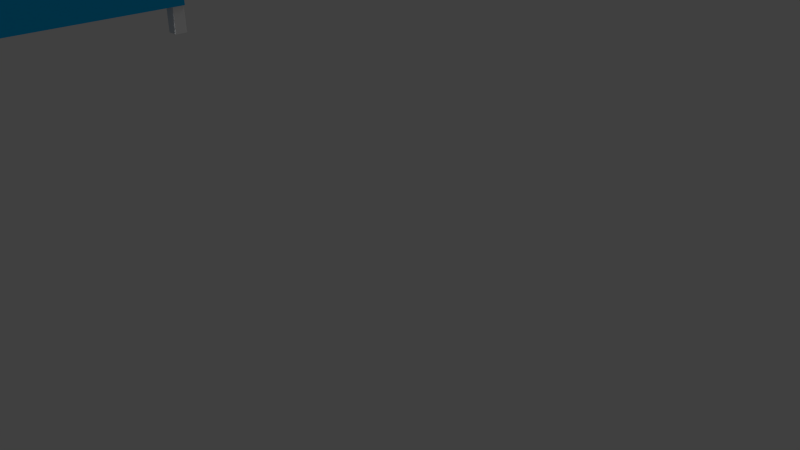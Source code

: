 # Source: obstacle1.blend  (saved by Blender 2.74.0; exported with 4.5.12 LTS)
import bpy
from mathutils import Matrix  # noqa: F401  (used for matrix-valued properties, if any)

bpy.ops.wm.read_factory_settings(use_empty=True)
scene = bpy.context.scene
scene.name = 'Scene'

# ---- collections
col_collection_1 = bpy.data.collections.new('Collection 1'); scene.collection.children.link(col_collection_1)

# ---- materials (node trees are filled in below, after node groups)
mat_material_002 = bpy.data.materials.new('Material.002')
mat_material_002.alpha_threshold = 0.0
mat_material_002.use_transparent_shadow = False
mat_material_002.diffuse_color = (0.1282, 0.07691, 0.1073, 1.0)
mat_material_002.roughness = 0.5
mat_material_002.line_color = (0.0, 0.0, 0.0, 1.0)
mat_material_001 = bpy.data.materials.new('Material.001')
mat_material_001.alpha_threshold = 0.0
mat_material_001.use_transparent_shadow = False
mat_material_001.diffuse_color = (0.02038, 0.02038, 0.02038, 1.0)
mat_material_001.roughness = 0.5
mat_material_001.line_color = (0.0, 0.0, 0.0, 1.0)
mat_material = bpy.data.materials.new('Material')
mat_material.alpha_threshold = 0.0
mat_material.use_transparent_shadow = False
mat_material.diffuse_color = (0.004718, 0.3646, 0.7106, 1.0)
mat_material.roughness = 0.5
mat_material.line_color = (0.0, 0.0, 0.0, 1.0)

# ---- material node trees

# ---- world
world_world = bpy.data.worlds.new('World'); scene.world = world_world
world_world.color = (0.05088, 0.05088, 0.05088)
world_world.use_sun_shadow = False
world_world.sun_shadow_jitter_overblur = 0.0
world_world.cycles.sampling_method = 'MANUAL'
world_world.cycles.sample_map_resolution = 256

# ---- cameras
cam_camera = bpy.data.cameras.new('Camera')
cam_camera.clip_end = 100.0
cam_camera.lens = 35.0
cam_camera.sensor_width = 32.0
cam_camera.sensor_height = 18.0
cam_camera.ortho_scale = 7.314
cam_camera.dof.focus_distance = 0.0
cam_camera.dof.aperture_fstop = 128.0

# ---- lights
light_sun = bpy.data.lights.new('Sun', 'SUN')
light_sun.transmission_factor = 0.0
light_sun.angle = 0.1993
light_sun.energy = 1.0
light_sun.shadow_buffer_clip_start = 0.5
light_sun.shadow_soft_size = 0.1
light_sun.shadow_cascade_max_distance = 1000.0
light_sun.cycles.use_multiple_importance_sampling = False
light_hemi = bpy.data.lights.new('Hemi', 'SUN')
light_hemi.transmission_factor = 0.0
light_hemi.angle = 0.1993
light_hemi.energy = 1.0
light_hemi.shadow_buffer_clip_start = 0.5
light_hemi.shadow_soft_size = 0.1
light_hemi.shadow_cascade_max_distance = 1000.0
light_hemi.cycles.use_multiple_importance_sampling = False
light_lamp = bpy.data.lights.new('Lamp', 'POINT')
light_lamp.transmission_factor = 0.0
light_lamp.cutoff_distance = 30.0
light_lamp.energy = 100.0
light_lamp.shadow_buffer_clip_start = 1.001
light_lamp.shadow_soft_size = 0.1
light_lamp.shadow_maximum_resolution = 0.006
light_lamp.use_absolute_resolution = True
light_lamp.cycles.use_multiple_importance_sampling = False

# ---- meshes
me_cube_009 = bpy.data.meshes.new('Cube.009')
me_cube_009.from_pydata([(-1.0, -1.0, -1.0), (-1.0, 1.0, -1.0), (1.0, 1.0, -1.0), (1.0, -1.0, -1.0), (-1.0, -1.0, 1.0), (-1.0, 1.0, 1.0), (1.0, 1.0, 1.0), (1.0, -1.0, 1.0)], [], [(4, 5, 1, 0), (5, 6, 2, 1), (6, 7, 3, 2), (7, 4, 0, 3), (0, 1, 2, 3), (7, 6, 5, 4)])
me_cube_009.materials.append(mat_material_002)
me_cube_009.use_remesh_preserve_volume = False
me_cube_009.use_remesh_preserve_attributes = False
me_cube_009.use_mirror_vertex_groups = False
me_cube_009.update()
me_cube_008 = bpy.data.meshes.new('Cube.008')
me_cube_008.from_pydata([(-1.0, -1.0, -1.0), (-1.0, 1.0, -1.0), (1.0, 1.0, -1.0), (1.0, -1.0, -1.0), (-1.0, -1.0, 1.0), (-1.0, 1.0, 1.0), (1.0, 1.0, 1.0), (1.0, -1.0, 1.0)], [], [(4, 5, 1, 0), (5, 6, 2, 1), (6, 7, 3, 2), (7, 4, 0, 3), (0, 1, 2, 3), (7, 6, 5, 4)])
me_cube_008.materials.append(mat_material_001)
me_cube_008.use_remesh_preserve_volume = False
me_cube_008.use_remesh_preserve_attributes = False
me_cube_008.use_mirror_vertex_groups = False
me_cube_008.update()
me_cube_004 = bpy.data.meshes.new('Cube.004')
me_cube_004.from_pydata([(-1.0, -1.0, -1.0), (-1.0, 1.0, -1.0), (1.0, 1.0, -1.0), (1.0, -1.0, -1.0), (-1.0, -1.0, 1.0), (-1.0, 1.0, 1.0), (1.0, 1.0, 1.0), (1.0, -1.0, 1.0)], [], [(4, 5, 1, 0), (5, 6, 2, 1), (6, 7, 3, 2), (7, 4, 0, 3), (0, 1, 2, 3), (7, 6, 5, 4)])
me_cube_004.use_remesh_preserve_volume = False
me_cube_004.use_remesh_preserve_attributes = False
me_cube_004.use_mirror_vertex_groups = False
me_cube_004.update()
me_cube_003 = bpy.data.meshes.new('Cube.003')
me_cube_003.from_pydata([(-1.0, -1.0, -1.0), (-1.0, 1.0, -1.0), (1.0, 1.0, -1.0), (1.0, -1.0, -1.0), (-1.0, -1.0, 1.0), (-1.0, 1.0, 1.0), (1.0, 1.0, 1.0), (1.0, -1.0, 1.0)], [], [(4, 5, 1, 0), (5, 6, 2, 1), (6, 7, 3, 2), (7, 4, 0, 3), (0, 1, 2, 3), (7, 6, 5, 4)])
me_cube_003.use_remesh_preserve_volume = False
me_cube_003.use_remesh_preserve_attributes = False
me_cube_003.use_mirror_vertex_groups = False
me_cube_003.update()
me_cube_002 = bpy.data.meshes.new('Cube.002')
me_cube_002.from_pydata([(-1.0, -1.0, -1.0), (-1.0, 1.0, -1.0), (1.0, 1.0, -1.0), (1.0, -1.0, -1.0), (-1.0, -1.0, 1.0), (-1.0, 1.0, 1.0), (1.0, 1.0, 1.0), (1.0, -1.0, 1.0)], [], [(4, 5, 1, 0), (5, 6, 2, 1), (6, 7, 3, 2), (7, 4, 0, 3), (0, 1, 2, 3), (7, 6, 5, 4)])
me_cube_002.use_remesh_preserve_volume = False
me_cube_002.use_remesh_preserve_attributes = False
me_cube_002.use_mirror_vertex_groups = False
me_cube_002.update()
me_cube_001 = bpy.data.meshes.new('Cube.001')
me_cube_001.from_pydata([(-1.0, -1.0, -1.0), (-1.0, 1.0, -1.0), (1.0, 1.0, -1.0), (1.0, -1.0, -1.0), (-1.0, -1.0, 1.0), (-1.0, 1.0, 1.0), (1.0, 1.0, 1.0), (1.0, -1.0, 1.0)], [], [(4, 5, 1, 0), (5, 6, 2, 1), (6, 7, 3, 2), (7, 4, 0, 3), (0, 1, 2, 3), (7, 6, 5, 4)])
me_cube_001.use_remesh_preserve_volume = False
me_cube_001.use_remesh_preserve_attributes = False
me_cube_001.use_mirror_vertex_groups = False
me_cube_001.update()
me_cube = bpy.data.meshes.new('Cube')
me_cube.from_pydata([(1.0, 1.0, -1.0), (1.0, -1.0, -1.0), (-1.0, -1.0, -1.0), (-1.0, 1.0, -1.0), (1.0, 1.0, 1.0), (1.0, -1.0, 1.0), (-1.0, -1.0, 1.0), (-1.0, 1.0, 1.0), (1.0, -5.96e-08, -1.0), (1.788e-07, 1.0, -1.0), (1.0, 1.0, 0.0), (0.0, -1.0, -1.0), (1.0, -1.0, 0.0), (-1.0, 2.98e-07, -1.0), (-1.0, -1.0, 0.0), (-1.0, 1.0, 0.0), (1.0, -5.364e-07, 1.0), (2.384e-07, 1.0, 1.606), (-5.364e-07, -1.0, 1.606), (-1.0, 1.788e-07, 1.0), (5.96e-08, 1.192e-07, -1.0), (-1.49e-07, -1.788e-07, 1.606), (1.0, -2.98e-07, 0.0), (-1.0, 2.384e-07, 0.0), (2.384e-07, 1.0, 0.0), (1.0, -0.5, -1.0), (-0.5, 1.0, -1.0), (1.0, 1.0, 0.5), (-0.5, -1.0, -1.0), (1.0, -1.0, 0.5), (-1.0, 0.5, -1.0), (-1.0, -1.0, 0.5), (-1.0, 1.0, 0.5), (1.0, -0.5, 1.0), (-0.5, 1.0, 1.303), (-0.5, -1.0, 1.303), (-1.0, 0.5, 1.0), (1.0, 0.5, -1.0), (0.5, 1.0, -1.0), (1.0, 1.0, -0.5), (0.5, -1.0, -1.0), (1.0, -1.0, -0.5), (-1.0, -0.5, -1.0), (-1.0, -1.0, -0.5), (-1.0, 1.0, -0.5), (1.0, 0.5, 1.0), (0.5, 1.0, 1.303), (0.5, -1.0, 1.303), (-1.0, -0.5, 1.0), (-0.5, 2.086e-07, -1.0), (0.5, 2.98e-08, -1.0), (1.192e-07, 0.5, -1.0), (2.98e-08, -0.5, -1.0), (-3.427e-07, -0.5, 1.606), (4.47e-08, 0.5, 1.606), (0.5, -3.576e-07, 1.303), (-0.5, 0.0, 1.303), (1.0, -0.5, 0.0), (1.0, 0.5, 0.0), (1.0, -1.788e-07, -0.5), (1.0, -4.172e-07, 0.5), (-0.5, -1.0, 0.0), (0.5, -1.0, 0.0), (-4.172e-07, -1.0, 0.5302), (-1.0, 0.5, 0.0), (-1.0, -0.5, 0.0), (-1.0, 2.682e-07, -0.5), (-1.0, 2.086e-07, 0.5), (-0.5, 1.0, 0.0), (0.5, 1.0, 0.0), (2.384e-07, 1.0, 0.8031), (2.086e-07, 1.0, -0.5), (-0.5, -0.5, -1.0), (-0.5, -0.5, 1.303), (1.0, -0.5, 0.5), (-0.5, -1.0, 0.5267), (-1.0, 0.5, 0.5), (-0.5, 1.0, -0.5), (-0.5, 0.5, -1.0), (0.5, 0.5, -1.0), (0.5, -0.5, -1.0), (0.5, -0.5, 1.303), (0.5, 0.5, 1.303), (-0.5, 0.5, 1.303), (1.0, -0.5, -0.5), (1.0, 0.5, -0.5), (1.0, 0.5, 0.5), (-0.5, -1.0, -0.5), (0.5, -1.0, -0.5), (0.5, -1.0, 0.5292), (-1.0, 0.5, -0.5), (-1.0, -0.5, -0.5), (-1.0, -0.5, 0.5), (-0.5, 1.0, 0.6515), (0.5, 1.0, 0.6515), (0.5, 1.0, -0.5), (1.0, -0.75, -1.0), (-0.75, 1.0, -1.0), (1.0, 1.0, 0.75), (-0.75, -1.0, -1.0), (1.0, -1.0, 0.75), (-1.0, 0.75, -1.0), (-1.0, -1.0, 0.75), (-1.0, 1.0, 0.75), (1.0, -0.75, 1.0), (-0.75, 1.0, 1.152), (-0.75, -1.0, 1.152), (-1.0, 0.75, 1.0), (1.0, 0.75, -1.0), (0.75, 1.0, -1.0), (1.0, 1.0, -0.75), (0.75, -1.0, -1.0), (1.0, -1.0, -0.75), (-1.0, -0.75, -1.0), (-1.0, -1.0, -0.75), (-1.0, 1.0, -0.75), (1.0, 0.75, 1.0), (0.75, 1.0, 1.152), (0.75, -1.0, 1.152), (-1.0, -0.75, 1.0), (-0.75, 2.533e-07, -1.0), (0.75, -1.49e-08, -1.0), (1.49e-07, 0.75, -1.0), (4.47e-08, -0.25, -1.0), (-4.396e-07, -0.75, 1.606), (1.416e-07, 0.75, 1.606), (0.75, -4.47e-07, 1.152), (-0.25, -8.941e-08, 1.455), (1.0, -0.75, 0.0), (1.0, 0.75, 0.0), (1.0, -1.192e-07, -0.75), (1.0, -3.576e-07, 0.25), (-0.75, -1.0, 0.0), (0.75, -1.0, 0.0), (-7.451e-08, -1.0, -0.75), (-3.576e-07, -1.0, -0.6516), (-1.0, 0.75, 0.0), (-1.0, -0.75, 0.0), (-1.0, 2.831e-07, -0.75), (-1.0, 2.235e-07, 0.25), (-0.75, 1.0, 0.0), (0.75, 1.0, 0.0), (2.384e-07, 1.0, 1.205), (2.235e-07, 1.0, -0.25), (1.0, -0.25, -1.0), (-0.25, 1.0, -1.0), (1.0, 1.0, 0.25), (-0.25, -1.0, -1.0), (1.0, -1.0, 0.25), (-1.0, 0.25, -1.0), (-1.0, -1.0, 0.25), (-1.0, 1.0, 0.25), (1.0, -0.25, 1.0), (-0.25, 1.0, 1.455), (-0.25, -1.0, 1.455), (-1.0, 0.25, 1.0), (1.0, 0.25, -1.0), (0.25, 1.0, -1.0), (1.0, 1.0, -0.25), (0.25, -1.0, -1.0), (1.0, -1.0, -0.25), (-1.0, -0.25, -1.0), (-1.0, -1.0, -0.25), (-1.0, 1.0, -0.25), (1.0, 0.25, 1.0), (0.25, 1.0, 1.455), (0.25, -1.0, 1.455), (-1.0, -0.25, 1.0), (-0.25, 1.639e-07, -1.0), (0.25, 7.451e-08, -1.0), (8.941e-08, 0.25, -1.0), (1.49e-08, -0.75, -1.0), (-2.459e-07, -0.25, 1.606), (-5.215e-08, 0.25, 1.606), (0.25, -2.682e-07, 1.455), (-0.75, 8.941e-08, 1.152), (1.0, -0.25, 0.0), (1.0, 0.25, 0.0), (1.0, -2.384e-07, -0.25), (1.0, -4.768e-07, 0.75), (-0.25, -1.0, 0.0), (0.25, -1.0, 0.0), (-4.768e-07, -1.0, 1.068), (-1.0, 0.25, 0.0), (-1.0, -0.25, 0.0), (-1.0, 2.533e-07, -0.25), (-1.0, 1.937e-07, 0.75), (-0.25, 1.0, 0.0), (0.25, 1.0, 0.0), (2.384e-07, 1.0, 0.4015), (1.937e-07, 1.0, -0.75), (-0.75, -0.5, -1.0), (-0.25, -0.5, -1.0), (-0.5, -0.25, -1.0), (-0.5, -0.75, -1.0), (-0.5, -0.75, 1.303), (-0.5, -0.25, 1.303), (-0.25, -0.5, 1.455), (-0.75, -0.5, 1.152), (1.0, -0.75, 0.5), (1.0, -0.25, 0.5), (1.0, -0.5, 0.25), (1.0, -0.5, 0.75), (-0.75, -1.0, 0.5133), (-0.25, -1.0, 0.5284), (-0.5, -1.0, 0.2633), (-0.5, -1.0, 0.9149), (-1.0, 0.75, 0.5), (-1.0, 0.25, 0.5), (-1.0, 0.5, 0.25), (-1.0, 0.5, 0.75), (-0.75, 1.0, -0.5), (-0.25, 1.0, -0.5), (-0.5, 1.0, -0.25), (-0.5, 1.0, -0.75), (-0.75, 0.5, -1.0), (-0.25, 0.5, -1.0), (-0.5, 0.75, -1.0), (-0.5, 0.25, -1.0), (0.25, 0.5, -1.0), (0.75, 0.5, -1.0), (0.5, 0.75, -1.0), (0.5, 0.25, -1.0), (0.25, -0.5, -1.0), (0.75, -0.5, -1.0), (0.5, -0.25, -1.0), (0.5, -0.75, -1.0), (0.5, -0.75, 1.303), (0.5, -0.25, 1.303), (0.75, -0.5, 1.152), (0.25, -0.5, 1.455), (0.5, 0.25, 1.303), (0.5, 0.75, 1.303), (0.75, 0.5, 1.152), (0.25, 0.5, 1.455), (-0.5, 0.25, 1.303), (-0.5, 0.75, 1.303), (-0.25, 0.5, 1.455), (-0.75, 0.5, 1.152), (1.0, -0.75, -0.5), (1.0, -0.25, -0.5), (1.0, -0.5, -0.75), (1.0, -0.5, -0.25), (1.0, 0.25, -0.5), (1.0, 0.75, -0.5), (1.0, 0.5, -0.75), (1.0, 0.5, -0.25), (1.0, 0.25, 0.5), (1.0, 0.75, 0.5), (1.0, 0.5, 0.25), (1.0, 0.5, 0.75), (-0.75, -1.0, -0.5), (-0.25, -1.0, -0.5), (-0.5, -1.0, -0.75), (-0.5, -1.0, -0.25), (0.25, -1.0, -0.5), (0.75, -1.0, -0.5), (0.5, -1.0, -0.75), (0.5, -1.0, -0.25), (0.25, -1.0, 0.5297), (0.75, -1.0, 0.5146), (0.5, -1.0, 0.2646), (0.5, -1.0, 0.9162), (-1.0, 0.75, -0.5), (-1.0, 0.25, -0.5), (-1.0, 0.5, -0.75), (-1.0, 0.5, -0.25), (-1.0, -0.25, -0.5), (-1.0, -0.75, -0.5), (-1.0, -0.5, -0.75), (-1.0, -0.5, -0.25), (-1.0, -0.25, 0.5), (-1.0, -0.75, 0.5), (-1.0, -0.5, 0.25), (-1.0, -0.5, 0.75), (-0.75, 1.0, 0.5758), (-0.25, 1.0, 0.7273), (-0.5, 1.0, 0.9773), (-0.5, 1.0, 0.3258), (0.25, 1.0, 0.7273), (0.75, 1.0, 0.5758), (0.5, 1.0, 0.9773), (0.5, 1.0, 0.3258), (0.25, 1.0, -0.5), (0.75, 1.0, -0.5), (0.5, 1.0, -0.25), (0.5, 1.0, -0.75), (-0.75, -0.75, -1.0), (-0.75, -0.75, 1.152), (1.0, -0.75, 0.75), (-0.75, -1.0, 0.8324), (-1.0, 0.75, 0.75), (-0.75, 1.0, -0.75), (-0.75, 0.25, -1.0), (0.25, 0.25, -1.0), (0.25, -0.75, -1.0), (0.25, -0.75, 1.455), (0.25, 0.25, 1.455), (-0.75, 0.25, 1.152), (1.0, -0.75, -0.25), (1.0, 0.25, -0.25), (1.0, 0.25, 0.75), (-0.75, -1.0, -0.25), (0.25, -1.0, -0.25), (0.25, -1.0, 0.9922), (-1.0, 0.75, -0.25), (-1.0, -0.25, -0.25), (-1.0, -0.25, 0.75), (-0.75, 1.0, 0.2879), (0.25, 1.0, 0.3637), (0.25, 1.0, -0.75), (-0.75, -0.25, -1.0), (-0.25, -0.25, -1.0), (-0.25, -0.75, -1.0), (-0.25, -0.75, 1.455), (-0.25, -0.25, 1.455), (-0.75, -0.25, 1.152), (1.0, -0.75, 0.25), (1.0, -0.25, 0.25), (1.0, -0.25, 0.75), (-0.75, -1.0, 0.2567), (-0.25, -1.0, -0.6525), (-0.25, -1.0, 0.9915), (-1.0, 0.75, 0.25), (-1.0, 0.25, 0.25), (-1.0, 0.25, 0.75), (-0.75, 1.0, -0.25), (-0.25, 1.0, -0.25), (-0.25, 1.0, -0.75), (-0.75, 0.75, -1.0), (-0.25, 0.75, -1.0), (-0.25, 0.25, -1.0), (0.25, 0.75, -1.0), (0.75, 0.75, -1.0), (0.75, 0.25, -1.0), (0.25, -0.25, -1.0), (0.75, -0.25, -1.0), (0.75, -0.75, -1.0), (0.75, -0.75, 1.152), (0.75, -0.25, 1.152), (0.25, -0.25, 1.455), (0.75, 0.25, 1.152), (0.75, 0.75, 1.152), (0.25, 0.75, 1.455), (-0.25, 0.25, 1.455), (-0.25, 0.75, 1.455), (-0.75, 0.75, 1.152), (1.0, -0.75, -0.75), (1.0, -0.25, -0.75), (1.0, -0.25, -0.25), (1.0, 0.25, -0.75), (1.0, 0.75, -0.75), (1.0, 0.75, -0.25), (1.0, 0.25, 0.25), (1.0, 0.75, 0.25), (1.0, 0.75, 0.75), (-0.75, -1.0, -0.75), (-0.25, -1.0, -0.75), (-0.25, -1.0, -0.25), (0.25, -1.0, -0.75), (0.75, -1.0, -0.75), (0.75, -1.0, -0.25), (0.25, -1.0, -0.6519), (0.75, -1.0, 0.2573), (0.75, -1.0, 0.8331), (-1.0, 0.75, -0.75), (-1.0, 0.25, -0.75), (-1.0, 0.25, -0.25), (-1.0, -0.25, -0.75), (-1.0, -0.75, -0.75), (-1.0, -0.75, -0.25), (-1.0, -0.25, 0.25), (-1.0, -0.75, 0.25), (-1.0, -0.75, 0.75), (-0.75, 1.0, 0.8637), (-0.25, 1.0, 1.091), (-0.25, 1.0, 0.3637), (0.25, 1.0, 1.091), (0.75, 1.0, 0.8637), (0.75, 1.0, 0.2879), (0.25, 1.0, -0.25), (0.75, 1.0, -0.25), (0.75, 1.0, -0.75), (1.0, -0.875, -1.0), (-0.875, 1.0, -1.0), (1.0, 1.0, 0.875), (-0.875, -1.0, -1.0), (1.0, -1.0, 0.875), (-1.0, 0.875, -1.0), (-1.0, -1.0, 0.875), (-1.0, 1.0, 0.875), (1.0, -0.875, 1.0), (-0.875, 1.0, 1.076), (-0.875, -1.0, 1.076), (-1.0, 0.875, 1.0), (1.0, 0.875, -1.0), (0.875, 1.0, -1.0), (1.0, 1.0, -0.875), (0.875, -1.0, -1.0), (1.0, -1.0, -0.875), (-1.0, -0.875, -1.0), (-1.0, -1.0, -0.875), (-1.0, 1.0, -0.875), (1.0, 0.875, 1.0), (0.875, 1.0, 1.076), (0.875, -1.0, 1.076), (-1.0, -0.875, 1.0), (-0.875, 2.757e-07, -1.0), (0.875, -3.725e-08, -1.0), (1.639e-07, 0.875, -1.0), (5.215e-08, -0.125, -1.0), (-4.88e-07, -0.875, 1.606), (1.9e-07, 0.875, 1.606), (0.875, -4.917e-07, 1.076), (-0.125, -1.341e-07, 1.53), (1.0, -0.875, 0.0), (1.0, 0.875, 0.0), (1.0, -8.941e-08, -0.875), (1.0, -3.278e-07, 0.125), (-0.875, -1.0, 0.0), (0.875, -1.0, 0.0), (-3.725e-08, -1.0, -0.875), (-3.278e-07, -1.0, 0.1325), (-1.0, 0.875, 0.0), (-1.0, -0.875, 0.0), (-1.0, 2.906e-07, -0.875), (-1.0, 2.31e-07, 0.125), (-0.875, 1.0, 0.0), (0.875, 1.0, 0.0), (2.384e-07, 1.0, 1.405), (2.31e-07, 1.0, -0.125), (1.0, -0.125, -1.0), (-0.125, 1.0, -1.0), (1.0, 1.0, 0.125), (-0.125, -1.0, -1.0), (1.0, -1.0, 0.125), (-1.0, 0.125, -1.0), (-1.0, -1.0, 0.125), (-1.0, 1.0, 0.125), (1.0, -0.125, 1.0), (-0.125, 1.0, 1.53), (-0.125, -1.0, 1.53), (-1.0, 0.125, 1.0), (1.0, 0.125, -1.0), (0.125, 1.0, -1.0), (1.0, 1.0, -0.125), (0.125, -1.0, -1.0), (1.0, -1.0, -0.125), (-1.0, -0.125, -1.0), (-1.0, -1.0, -0.125), (-1.0, 1.0, -0.125), (1.0, 0.125, 1.0), (0.125, 1.0, 1.53), (0.125, -1.0, 1.53), (-1.0, -0.125, 1.0), (-0.125, 1.416e-07, -1.0), (0.125, 9.686e-08, -1.0), (7.451e-08, 0.125, -1.0), (7.451e-09, -0.875, -1.0), (-1.974e-07, -0.125, 1.606), (-1.006e-07, 0.125, 1.606), (0.125, -2.235e-07, 1.53), (-0.875, 1.341e-07, 1.076), (1.0, -0.125, 0.0), (1.0, 0.125, 0.0), (1.0, -2.682e-07, -0.125), (1.0, -5.066e-07, 0.875), (-5.066e-07, -1.0, 1.337), (-1.0, 0.125, 0.0), (-1.0, -0.125, 0.0), (-1.0, 2.459e-07, -0.125), (-1.0, 1.863e-07, 0.875), (-0.125, 1.0, 0.0), (0.125, 1.0, 0.0), (2.384e-07, 1.0, 0.2008), (1.863e-07, 1.0, -0.875), (-0.875, -0.5, -1.0), (-0.125, -0.5, -1.0), (-0.5, -0.125, -1.0), (-0.5, -0.625, -1.0), (-0.5, -0.875, 1.303), (-0.5, -0.125, 1.303), (-0.125, -0.5, 1.53), (-0.625, -0.5, 1.227), (1.0, -0.875, 0.5), (1.0, -0.125, 0.5), (1.0, -0.5, 0.125), (1.0, -0.5, 0.625), (-0.875, -1.0, 0.5067), (-0.125, -1.0, 0.5293), (-0.5, -1.0, 0.1317), (-0.5, -1.0, 0.7208), (-1.0, 0.875, 0.5), (-1.0, 0.125, 0.5), (-1.0, 0.5, 0.125), (-1.0, 0.5, 0.625), (-0.875, 1.0, -0.5), (-0.125, 1.0, -0.5), (-0.5, 1.0, -0.125), (-0.5, 1.0, -0.625), (-0.875, 0.5, -1.0), (-0.125, 0.5, -1.0), (-0.5, 0.875, -1.0), (-0.5, 0.375, -1.0), (0.125, 0.5, -1.0), (0.875, 0.5, -1.0), (0.5, 0.875, -1.0), (0.5, 0.375, -1.0), (0.125, -0.5, -1.0), (0.875, -0.5, -1.0), (0.5, -0.125, -1.0), (0.5, -0.625, -1.0), (0.5, -0.875, 1.303), (0.5, -0.125, 1.303), (0.875, -0.5, 1.076), (0.375, -0.5, 1.379), (0.5, 0.125, 1.303), (0.5, 0.875, 1.303), (0.875, 0.5, 1.076), (0.375, 0.5, 1.379), (-0.5, 0.125, 1.303), (-0.5, 0.875, 1.303), (-0.125, 0.5, 1.53), (-0.625, 0.5, 1.227), (1.0, -0.875, -0.5), (1.0, -0.125, -0.5), (1.0, -0.5, -0.875), (1.0, -0.5, -0.375), (1.0, 0.125, -0.5), (1.0, 0.875, -0.5), (1.0, 0.5, -0.875), (1.0, 0.5, -0.375), (1.0, 0.125, 0.5), (1.0, 0.875, 0.5), (1.0, 0.5, 0.125), (1.0, 0.5, 0.625), (-0.875, -1.0, -0.5), (-0.5, -1.0, -0.875), (-0.5, -1.0, -0.375), (0.875, -1.0, -0.5), (0.5, -1.0, -0.875), (0.5, -1.0, -0.375), (0.125, -1.0, 0.5299), (0.875, -1.0, 0.5073), (0.5, -1.0, 0.1323), (0.5, -1.0, 0.7227), (-1.0, 0.875, -0.5), (-1.0, 0.125, -0.5), (-1.0, 0.5, -0.875), (-1.0, 0.5, -0.375), (-1.0, -0.125, -0.5), (-1.0, -0.875, -0.5), (-1.0, -0.5, -0.875), (-1.0, -0.5, -0.375), (-1.0, -0.125, 0.5), (-1.0, -0.875, 0.5), (-1.0, -0.5, 0.125), (-1.0, -0.5, 0.625), (-0.875, 1.0, 0.5379), (-0.125, 1.0, 0.7652), (-0.5, 1.0, 1.14), (-0.5, 1.0, 0.4887), (0.125, 1.0, 0.7652), (0.875, 1.0, 0.5379), (0.5, 1.0, 1.14), (0.5, 1.0, 0.4887), (0.125, 1.0, -0.5), (0.875, 1.0, -0.5), (0.5, 1.0, -0.125), (0.5, 1.0, -0.625), (1.0, -0.625, -1.0), (-0.625, 1.0, -1.0), (1.0, 1.0, 0.625), (-0.625, -1.0, -1.0), (1.0, -1.0, 0.625), (-1.0, 0.625, -1.0), (-1.0, -1.0, 0.625), (-1.0, 1.0, 0.625), (1.0, -0.625, 1.0), (-0.625, 1.0, 1.227), (-0.625, -1.0, 1.227), (-1.0, 0.625, 1.0), (1.0, 0.625, -1.0), (0.625, 1.0, -1.0), (1.0, 1.0, -0.625), (0.625, -1.0, -1.0), (1.0, -1.0, -0.625), (-1.0, -0.625, -1.0), (-1.0, -1.0, -0.625), (-1.0, 1.0, -0.625), (1.0, 0.625, 1.0), (0.625, 1.0, 1.227), (0.625, -1.0, 1.227), (-1.0, -0.625, 1.0), (-0.625, 2.31e-07, -1.0), (0.625, 7.451e-09, -1.0), (1.341e-07, 0.625, -1.0), (3.725e-08, -0.375, -1.0), (-3.912e-07, -0.625, 1.606), (9.313e-08, 0.625, 1.606), (0.625, -4.023e-07, 1.227), (-0.375, -4.47e-08, 1.379), (1.0, -0.625, 0.0), (1.0, 0.625, 0.0), (1.0, -1.49e-07, -0.625), (1.0, -3.874e-07, 0.375), (-0.625, -1.0, 0.0), (0.625, -1.0, 0.0), (-1.118e-07, -1.0, -0.625), (-3.874e-07, -1.0, 0.3976), (-1.0, 0.625, 0.0), (-1.0, -0.625, 0.0), (-1.0, 2.757e-07, -0.625), (-1.0, 2.161e-07, 0.375), (-0.625, 1.0, 0.0), (0.625, 1.0, 0.0), (2.384e-07, 1.0, 1.004), (2.161e-07, 1.0, -0.375), (1.0, -0.375, -1.0), (-0.375, 1.0, -1.0), (1.0, 1.0, 0.375), (-0.375, -1.0, -1.0), (1.0, -1.0, 0.375), (-1.0, 0.375, -1.0), (-1.0, -1.0, 0.375), (-1.0, 1.0, 0.375), (1.0, -0.375, 1.0), (-0.375, 1.0, 1.379), (-0.375, -1.0, 1.379), (-1.0, 0.375, 1.0), (1.0, 0.375, -1.0), (0.375, 1.0, -1.0), (1.0, 1.0, -0.375), (0.375, -1.0, -1.0), (1.0, -1.0, -0.375), (-1.0, -0.375, -1.0), (-1.0, -1.0, -0.375), (-1.0, 1.0, -0.375), (1.0, 0.375, 1.0), (0.375, 1.0, 1.379), (0.375, -1.0, 1.379), (-1.0, -0.375, 1.0), (-0.375, 1.863e-07, -1.0), (0.375, 5.215e-08, -1.0), (1.043e-07, 0.375, -1.0), (2.235e-08, -0.625, -1.0), (-2.943e-07, -0.375, 1.606), (-3.725e-09, 0.375, 1.606), (0.375, -3.129e-07, 1.379), (-0.625, 4.47e-08, 1.227), (1.0, -0.375, 0.0), (1.0, 0.375, 0.0), (1.0, -2.086e-07, -0.375), (1.0, -4.47e-07, 0.625), (-0.375, -1.0, 0.0), (0.375, -1.0, 0.0), (-4.47e-07, -1.0, 0.7992), (-1.0, 0.375, 0.0), (-1.0, -0.375, 0.0), (-1.0, 2.608e-07, -0.375), (-1.0, 2.012e-07, 0.625), (-0.375, 1.0, 0.0), (0.375, 1.0, 0.0), (2.384e-07, 1.0, 0.6023), (2.012e-07, 1.0, -0.625), (-0.625, -0.5, -1.0), (-0.375, -0.5, -1.0), (-0.5, -0.375, -1.0), (-0.5, -0.875, -1.0), (-0.5, -0.625, 1.303), (-0.5, -0.375, 1.303), (-0.375, -0.5, 1.379), (-0.875, -0.5, 1.076), (1.0, -0.625, 0.5), (1.0, -0.375, 0.5), (1.0, -0.5, 0.375), (1.0, -0.5, 0.875), (-0.625, -1.0, 0.52), (-0.375, -1.0, 0.5276), (-0.5, -1.0, 0.395), (-0.5, -1.0, 1.109), (-1.0, 0.625, 0.5), (-1.0, 0.375, 0.5), (-1.0, 0.5, 0.375), (-1.0, 0.5, 0.875), (-0.625, 1.0, -0.5), (-0.375, 1.0, -0.5), (-0.5, 1.0, -0.375), (-0.5, 1.0, -0.875), (-0.625, 0.5, -1.0), (-0.375, 0.5, -1.0), (-0.5, 0.625, -1.0), (-0.5, 0.125, -1.0), (0.375, 0.5, -1.0), (0.625, 0.5, -1.0), (0.5, 0.625, -1.0), (0.5, 0.125, -1.0), (0.375, -0.5, -1.0), (0.625, -0.5, -1.0), (0.5, -0.375, -1.0), (0.5, -0.875, -1.0), (0.5, -0.625, 1.303), (0.5, -0.375, 1.303), (0.625, -0.5, 1.227), (0.125, -0.5, 1.53), (0.5, 0.375, 1.303), (0.5, 0.625, 1.303), (0.625, 0.5, 1.227), (0.125, 0.5, 1.53), (-0.5, 0.375, 1.303), (-0.5, 0.625, 1.303), (-0.375, 0.5, 1.379), (-0.875, 0.5, 1.076), (1.0, -0.625, -0.5), (1.0, -0.375, -0.5), (1.0, -0.5, -0.625), (1.0, -0.5, -0.125), (1.0, 0.375, -0.5), (1.0, 0.625, -0.5), (1.0, 0.5, -0.625), (1.0, 0.5, -0.125), (1.0, 0.375, 0.5), (1.0, 0.625, 0.5), (1.0, 0.5, 0.375), (1.0, 0.5, 0.875), (-0.625, -1.0, -0.5), (-0.375, -1.0, -0.5), (-0.5, -1.0, -0.625), (-0.5, -1.0, -0.125), (0.375, -1.0, -0.5), (0.625, -1.0, -0.5), (0.5, -1.0, -0.625), (0.5, -1.0, -0.125), (0.375, -1.0, 0.5295), (0.625, -1.0, 0.5219), (0.5, -1.0, 0.3969), (0.5, -1.0, 1.11), (-1.0, 0.625, -0.5), (-1.0, 0.375, -0.5), (-1.0, 0.5, -0.625), (-1.0, 0.5, -0.125), (-1.0, -0.375, -0.5), (-1.0, -0.625, -0.5), (-1.0, -0.5, -0.625), (-1.0, -0.5, -0.125), (-1.0, -0.375, 0.5), (-1.0, -0.625, 0.5), (-1.0, -0.5, 0.375), (-1.0, -0.5, 0.875), (-0.625, 1.0, 0.6137), (-0.375, 1.0, 0.6894), (-0.5, 1.0, 0.8144), (-0.5, 1.0, 0.1629), (0.375, 1.0, 0.6894), (0.625, 1.0, 0.6137), (0.5, 1.0, 0.8144), (0.5, 1.0, 0.1629), (0.375, 1.0, -0.5), (0.625, 1.0, -0.5), (0.5, 1.0, -0.375), (0.5, 1.0, -0.875), (-0.875, -0.75, -1.0), (-0.625, -0.75, -1.0), (-0.75, -0.625, -1.0), (-0.75, -0.875, -1.0), (-0.75, -0.875, 1.152), (-0.75, -0.625, 1.152), (-0.625, -0.75, 1.227), (-0.875, -0.75, 1.076), (1.0, -0.875, 0.75), (1.0, -0.625, 0.75), (1.0, -0.75, 0.625), (1.0, -0.75, 0.875), (-0.875, -1.0, 0.7912), (-0.625, -1.0, 0.8737), (-0.75, -1.0, 0.6729), (-0.75, -1.0, 0.992), (-1.0, 0.875, 0.75), (-1.0, 0.625, 0.75), (-1.0, 0.75, 0.625), (-1.0, 0.75, 0.875), (-0.875, 1.0, -0.75), (-0.625, 1.0, -0.75), (-0.75, 1.0, -0.625), (-0.75, 1.0, -0.875), (-0.875, 0.25, -1.0), (-0.625, 0.25, -1.0), (-0.75, 0.375, -1.0), (-0.75, 0.125, -1.0), (0.125, 0.25, -1.0), (0.375, 0.25, -1.0), (0.25, 0.375, -1.0), (0.25, 0.125, -1.0), (0.125, -0.75, -1.0), (0.375, -0.75, -1.0), (0.25, -0.625, -1.0), (0.25, -0.875, -1.0), (0.25, -0.875, 1.455), (0.25, -0.625, 1.455), (0.375, -0.75, 1.379), (0.125, -0.75, 1.53), (0.25, 0.125, 1.455), (0.25, 0.375, 1.455), (0.375, 0.25, 1.379), (0.125, 0.25, 1.53), (-0.75, 0.125, 1.152), (-0.75, 0.375, 1.152), (-0.625, 0.25, 1.227), (-0.875, 0.25, 1.076), (1.0, -0.875, -0.25), (1.0, -0.625, -0.25), (1.0, -0.75, -0.375), (1.0, -0.75, -0.125), (1.0, 0.125, -0.25), (1.0, 0.375, -0.25), (1.0, 0.25, -0.375), (1.0, 0.25, -0.125), (1.0, 0.125, 0.75), (1.0, 0.375, 0.75), (1.0, 0.25, 0.625), (1.0, 0.25, 0.875), (-0.875, -1.0, -0.25), (-0.625, -1.0, -0.25), (-0.75, -1.0, -0.375), (-0.75, -1.0, -0.125), (0.375, -1.0, -0.25), (0.25, -1.0, -0.375), (0.25, -1.0, -0.125), (0.125, -1.0, 1.03), (0.375, -1.0, 0.9542), (0.25, -1.0, 0.7609), (0.25, -1.0, 1.223), (-1.0, 0.875, -0.25), (-1.0, 0.625, -0.25), (-1.0, 0.75, -0.375), (-1.0, 0.75, -0.125), (-1.0, -0.125, -0.25), (-1.0, -0.375, -0.25), (-1.0, -0.25, -0.375), (-1.0, -0.25, -0.125), (-1.0, -0.125, 0.75), (-1.0, -0.375, 0.75), (-1.0, -0.25, 0.625), (-1.0, -0.25, 0.875), (-0.875, 1.0, 0.2689), (-0.625, 1.0, 0.3068), (-0.75, 1.0, 0.4318), (-0.75, 1.0, 0.1439), (0.125, 1.0, 0.3826), (0.375, 1.0, 0.3447), (0.25, 1.0, 0.5455), (0.25, 1.0, 0.1818), (0.125, 1.0, -0.75), (0.375, 1.0, -0.75), (0.25, 1.0, -0.625), (0.25, 1.0, -0.875), (-0.875, -0.25, -1.0), (-0.625, -0.25, -1.0), (-0.75, -0.125, -1.0), (-0.75, -0.375, -1.0), (-0.375, -0.25, -1.0), (-0.125, -0.25, -1.0), (-0.25, -0.125, -1.0), (-0.25, -0.375, -1.0), (-0.375, -0.75, -1.0), (-0.125, -0.75, -1.0), (-0.25, -0.625, -1.0), (-0.25, -0.875, -1.0), (-0.25, -0.875, 1.455), (-0.25, -0.625, 1.455), (-0.125, -0.75, 1.53), (-0.375, -0.75, 1.379), (-0.25, -0.375, 1.455), (-0.25, -0.125, 1.455), (-0.125, -0.25, 1.53), (-0.375, -0.25, 1.379), (-0.75, -0.375, 1.152), (-0.75, -0.125, 1.152), (-0.625, -0.25, 1.227), (-0.875, -0.25, 1.076), (1.0, -0.875, 0.25), (1.0, -0.625, 0.25), (1.0, -0.75, 0.125), (1.0, -0.75, 0.375), (1.0, -0.375, 0.25), (1.0, -0.125, 0.25), (1.0, -0.25, 0.125), (1.0, -0.25, 0.375), (1.0, -0.375, 0.75), (1.0, -0.125, 0.75), (1.0, -0.25, 0.625), (1.0, -0.25, 0.875), (-0.875, -1.0, 0.2533), (-0.625, -1.0, 0.26), (-0.75, -1.0, 0.1283), (-0.75, -1.0, 0.385), (-0.375, -1.0, 0.2638), (-0.125, -1.0, -0.6521), (-0.25, -1.0, 0.1321), (-0.25, -1.0, 0.3963), (-0.375, -1.0, 0.9532), (-0.125, -1.0, 1.03), (-0.25, -1.0, 0.76), (-0.25, -1.0, 1.223), (-1.0, 0.875, 0.25), (-1.0, 0.625, 0.25), (-1.0, 0.75, 0.125), (-1.0, 0.75, 0.375), (-1.0, 0.375, 0.25), (-1.0, 0.125, 0.25), (-1.0, 0.25, 0.125), (-1.0, 0.25, 0.375), (-1.0, 0.375, 0.75), (-1.0, 0.125, 0.75), (-1.0, 0.25, 0.625), (-1.0, 0.25, 0.875), (-0.875, 1.0, -0.25), (-0.625, 1.0, -0.25), (-0.75, 1.0, -0.125), (-0.75, 1.0, -0.375), (-0.375, 1.0, -0.25), (-0.125, 1.0, -0.25), (-0.25, 1.0, -0.125), (-0.25, 1.0, -0.375), (-0.375, 1.0, -0.75), (-0.125, 1.0, -0.75), (-0.25, 1.0, -0.625), (-0.25, 1.0, -0.875), (-0.875, 0.75, -1.0), (-0.625, 0.75, -1.0), (-0.75, 0.875, -1.0), (-0.75, 0.625, -1.0), (-0.375, 0.75, -1.0), (-0.125, 0.75, -1.0), (-0.25, 0.875, -1.0), (-0.25, 0.625, -1.0), (-0.375, 0.25, -1.0), (-0.125, 0.25, -1.0), (-0.25, 0.375, -1.0), (-0.25, 0.125, -1.0), (0.125, 0.75, -1.0), (0.375, 0.75, -1.0), (0.25, 0.875, -1.0), (0.25, 0.625, -1.0), (0.625, 0.75, -1.0), (0.875, 0.75, -1.0), (0.75, 0.875, -1.0), (0.75, 0.625, -1.0), (0.625, 0.25, -1.0), (0.875, 0.25, -1.0), (0.75, 0.375, -1.0), (0.75, 0.125, -1.0), (0.125, -0.25, -1.0), (0.375, -0.25, -1.0), (0.25, -0.125, -1.0), (0.25, -0.375, -1.0), (0.625, -0.25, -1.0), (0.875, -0.25, -1.0), (0.75, -0.125, -1.0), (0.75, -0.375, -1.0), (0.625, -0.75, -1.0), (0.875, -0.75, -1.0), (0.75, -0.625, -1.0), (0.75, -0.875, -1.0), (0.75, -0.875, 1.152), (0.75, -0.625, 1.152), (0.875, -0.75, 1.076), (0.625, -0.75, 1.227), (0.75, -0.375, 1.152), (0.75, -0.125, 1.152), (0.875, -0.25, 1.076), (0.625, -0.25, 1.227), (0.25, -0.375, 1.455), (0.25, -0.125, 1.455), (0.375, -0.25, 1.379), (0.125, -0.25, 1.53), (0.75, 0.125, 1.152), (0.75, 0.375, 1.152), (0.875, 0.25, 1.076), (0.625, 0.25, 1.227), (0.75, 0.625, 1.152), (0.75, 0.875, 1.152), (0.875, 0.75, 1.076), (0.625, 0.75, 1.227), (0.25, 0.625, 1.455), (0.25, 0.875, 1.455), (0.375, 0.75, 1.379), (0.125, 0.75, 1.53), (-0.25, 0.125, 1.455), (-0.25, 0.375, 1.455), (-0.125, 0.25, 1.53), (-0.375, 0.25, 1.379), (-0.25, 0.625, 1.455), (-0.25, 0.875, 1.455), (-0.125, 0.75, 1.53), (-0.375, 0.75, 1.379), (-0.75, 0.625, 1.152), (-0.75, 0.875, 1.152), (-0.625, 0.75, 1.227), (-0.875, 0.75, 1.076), (1.0, -0.875, -0.75), (1.0, -0.625, -0.75), (1.0, -0.75, -0.875), (1.0, -0.75, -0.625), (1.0, -0.375, -0.75), (1.0, -0.125, -0.75), (1.0, -0.25, -0.875), (1.0, -0.25, -0.625), (1.0, -0.375, -0.25), (1.0, -0.125, -0.25), (1.0, -0.25, -0.375), (1.0, -0.25, -0.125), (1.0, 0.125, -0.75), (1.0, 0.375, -0.75), (1.0, 0.25, -0.875), (1.0, 0.25, -0.625), (1.0, 0.625, -0.75), (1.0, 0.875, -0.75), (1.0, 0.75, -0.875), (1.0, 0.75, -0.625), (1.0, 0.625, -0.25), (1.0, 0.875, -0.25), (1.0, 0.75, -0.375), (1.0, 0.75, -0.125), (1.0, 0.125, 0.25), (1.0, 0.375, 0.25), (1.0, 0.25, 0.125), (1.0, 0.25, 0.375), (1.0, 0.625, 0.25), (1.0, 0.875, 0.25), (1.0, 0.75, 0.125), (1.0, 0.75, 0.375), (1.0, 0.625, 0.75), (1.0, 0.875, 0.75), (1.0, 0.75, 0.625), (1.0, 0.75, 0.875), (-0.875, -1.0, -0.75), (-0.625, -1.0, -0.75), (-0.75, -1.0, -0.875), (-0.75, -1.0, -0.625), (-0.375, -1.0, -0.75), (-0.125, -1.0, -0.75), (-0.25, -1.0, -0.875), (-0.25, -1.0, -0.625), (-0.375, -1.0, -0.25), (-0.25, -1.0, -0.375), (-0.25, -1.0, -0.125), (0.125, -1.0, -0.75), (0.375, -1.0, -0.75), (0.25, -1.0, -0.875), (0.25, -1.0, -0.625), (0.625, -1.0, -0.75), (0.875, -1.0, -0.75), (0.75, -1.0, -0.875), (0.75, -1.0, -0.625), (0.625, -1.0, -0.25), (0.875, -1.0, -0.25), (0.75, -1.0, -0.375), (0.75, -1.0, -0.125), (0.125, -1.0, -0.6518), (0.375, -1.0, 0.2647), (0.25, -1.0, 0.1324), (0.25, -1.0, 0.3973), (0.625, -1.0, 0.261), (0.875, -1.0, 0.2537), (0.75, -1.0, 0.1287), (0.75, -1.0, 0.386), (0.625, -1.0, 0.8746), (0.875, -1.0, 0.7915), (0.75, -1.0, 0.6738), (0.75, -1.0, 0.9923), (-1.0, 0.875, -0.75), (-1.0, 0.625, -0.75), (-1.0, 0.75, -0.875), (-1.0, 0.75, -0.625), (-1.0, 0.375, -0.75), (-1.0, 0.125, -0.75), (-1.0, 0.25, -0.875), (-1.0, 0.25, -0.625), (-1.0, 0.375, -0.25), (-1.0, 0.125, -0.25), (-1.0, 0.25, -0.375), (-1.0, 0.25, -0.125), (-1.0, -0.125, -0.75), (-1.0, -0.375, -0.75), (-1.0, -0.25, -0.875), (-1.0, -0.25, -0.625), (-1.0, -0.625, -0.75), (-1.0, -0.875, -0.75), (-1.0, -0.75, -0.875), (-1.0, -0.75, -0.625), (-1.0, -0.625, -0.25), (-1.0, -0.875, -0.25), (-1.0, -0.75, -0.375), (-1.0, -0.75, -0.125), (-1.0, -0.125, 0.25), (-1.0, -0.375, 0.25), (-1.0, -0.25, 0.125), (-1.0, -0.25, 0.375), (-1.0, -0.625, 0.25), (-1.0, -0.875, 0.25), (-1.0, -0.75, 0.125), (-1.0, -0.75, 0.375), (-1.0, -0.625, 0.75), (-1.0, -0.875, 0.75), (-1.0, -0.75, 0.625), (-1.0, -0.75, 0.875), (-0.875, 1.0, 0.8068), (-0.625, 1.0, 0.9205), (-0.75, 1.0, 1.008), (-0.75, 1.0, 0.7197), (-0.375, 1.0, 1.034), (-0.125, 1.0, 1.148), (-0.25, 1.0, 1.273), (-0.25, 1.0, 0.9091), (-0.375, 1.0, 0.3447), (-0.125, 1.0, 0.3826), (-0.25, 1.0, 0.5455), (-0.25, 1.0, 0.1818), (0.125, 1.0, 1.148), (0.375, 1.0, 1.034), (0.25, 1.0, 1.273), (0.25, 1.0, 0.9091), (0.625, 1.0, 0.9205), (0.875, 1.0, 0.8068), (0.75, 1.0, 1.008), (0.75, 1.0, 0.7197), (0.625, 1.0, 0.3068), (0.875, 1.0, 0.2689), (0.75, 1.0, 0.4318), (0.75, 1.0, 0.1439), (0.125, 1.0, -0.25), (0.375, 1.0, -0.25), (0.25, 1.0, -0.125), (0.25, 1.0, -0.375), (0.625, 1.0, -0.25), (0.875, 1.0, -0.25), (0.75, 1.0, -0.125), (0.75, 1.0, -0.375), (0.625, 1.0, -0.75), (0.875, 1.0, -0.75), (0.75, 1.0, -0.625), (0.75, 1.0, -0.875), (-0.875, -0.875, -1.0), (-0.875, -0.875, 1.076), (1.0, -0.875, 0.875), (-0.875, -1.0, 0.9335), (-1.0, 0.875, 0.875), (-0.875, 1.0, -0.875), (-0.875, 0.125, -1.0), (0.125, 0.125, -1.0), (0.125, -0.875, -1.0), (0.125, -0.875, 1.53), (0.125, 0.125, 1.53), (-0.875, 0.125, 1.076), (1.0, -0.875, -0.125), (1.0, 0.125, -0.125), (1.0, 0.125, 0.875), (-0.875, -1.0, -0.125), (0.125, -1.0, 1.28), (-1.0, 0.875, -0.125), (-1.0, -0.125, -0.125), (-1.0, -0.125, 0.875), (-0.875, 1.0, 0.1345), (0.125, 1.0, 0.1913), (0.125, 1.0, -0.875), (-0.875, -0.375, -1.0), (-0.375, -0.375, -1.0), (-0.375, -0.875, -1.0), (-0.375, -0.875, 1.379), (-0.375, -0.375, 1.379), (-0.875, -0.375, 1.076), (1.0, -0.875, 0.375), (1.0, -0.375, 0.375), (1.0, -0.375, 0.875), (-0.875, -1.0, 0.38), (-0.375, -1.0, 0.3957), (-0.375, -1.0, 1.166), (-1.0, 0.875, 0.375), (-1.0, 0.375, 0.375), (-1.0, 0.375, 0.875), (-0.875, 1.0, -0.375), (-0.375, 1.0, -0.375), (-0.375, 1.0, -0.875), (-0.875, 0.625, -1.0), (-0.375, 0.625, -1.0), (-0.375, 0.125, -1.0), (0.125, 0.625, -1.0), (0.625, 0.625, -1.0), (0.625, 0.125, -1.0), (0.125, -0.375, -1.0), (0.625, -0.375, -1.0), (0.625, -0.875, -1.0), (0.625, -0.875, 1.227), (0.625, -0.375, 1.227), (0.125, -0.375, 1.53), (0.625, 0.125, 1.227), (0.625, 0.625, 1.227), (0.125, 0.625, 1.53), (-0.375, 0.125, 1.379), (-0.375, 0.625, 1.379), (-0.875, 0.625, 1.076), (1.0, -0.875, -0.625), (1.0, -0.375, -0.625), (1.0, -0.375, -0.125), (1.0, 0.125, -0.625), (1.0, 0.625, -0.625), (1.0, 0.625, -0.125), (1.0, 0.125, 0.375), (1.0, 0.625, 0.375), (1.0, 0.625, 0.875), (-0.875, -1.0, -0.625), (-0.375, -1.0, -0.625), (-0.375, -1.0, -0.125), (0.125, -1.0, -0.625), (0.625, -1.0, -0.625), (0.625, -1.0, -0.125), (0.125, -1.0, 0.3974), (0.625, -1.0, 0.3914), (0.625, -1.0, 1.051), (-1.0, 0.875, -0.625), (-1.0, 0.375, -0.625), (-1.0, 0.375, -0.125), (-1.0, -0.125, -0.625), (-1.0, -0.625, -0.625), (-1.0, -0.625, -0.125), (-1.0, -0.125, 0.375), (-1.0, -0.625, 0.375), (-1.0, -0.625, 0.875), (-0.875, 1.0, 0.6724), (-0.375, 1.0, 0.8618), (-0.375, 1.0, 0.1724), (0.125, 1.0, 0.9565), (0.625, 1.0, 0.7671), (0.625, 1.0, 0.1534), (0.125, 1.0, -0.375), (0.625, 1.0, -0.375), (0.625, 1.0, -0.875), (-0.875, -0.625, -1.0), (-0.625, -0.625, -1.0), (-0.625, -0.875, -1.0), (-0.625, -0.875, 1.227), (-0.625, -0.625, 1.227), (-0.875, -0.625, 1.076), (1.0, -0.875, 0.625), (1.0, -0.625, 0.625), (1.0, -0.625, 0.875), (-0.875, -1.0, 0.6489), (-0.625, -1.0, 0.6968), (-0.625, -1.0, 1.05), (-1.0, 0.875, 0.625), (-1.0, 0.625, 0.625), (-1.0, 0.625, 0.875), (-0.875, 1.0, -0.625), (-0.625, 1.0, -0.625), (-0.625, 1.0, -0.875), (-0.875, 0.375, -1.0), (-0.625, 0.375, -1.0), (-0.625, 0.125, -1.0), (0.125, 0.375, -1.0), (0.375, 0.375, -1.0), (0.375, 0.125, -1.0), (0.125, -0.625, -1.0), (0.375, -0.625, -1.0), (0.375, -0.875, -1.0), (0.375, -0.875, 1.379), (0.375, -0.625, 1.379), (0.125, -0.625, 1.53), (0.375, 0.125, 1.379), (0.375, 0.375, 1.379), (0.125, 0.375, 1.53), (-0.625, 0.125, 1.227), (-0.625, 0.375, 1.227), (-0.875, 0.375, 1.076), (1.0, -0.875, -0.375), (1.0, -0.625, -0.375), (1.0, -0.625, -0.125), (1.0, 0.125, -0.375), (1.0, 0.375, -0.375), (1.0, 0.375, -0.125), (1.0, 0.125, 0.625), (1.0, 0.375, 0.625), (1.0, 0.375, 0.875), (-0.875, -1.0, -0.375), (-0.625, -1.0, -0.375), (-0.625, -1.0, -0.125), (0.375, -1.0, -0.375), (0.375, -1.0, -0.125), (0.125, -1.0, 0.78), (0.375, -1.0, 0.7418), (0.375, -1.0, 1.167), (-1.0, 0.875, -0.375), (-1.0, 0.625, -0.375), (-1.0, 0.625, -0.125), (-1.0, -0.125, -0.375), (-1.0, -0.375, -0.375), (-1.0, -0.375, -0.125), (-1.0, -0.125, 0.625), (-1.0, -0.375, 0.625), (-1.0, -0.375, 0.875), (-0.875, 1.0, 0.4034), (-0.625, 1.0, 0.4602), (-0.625, 1.0, 0.1534), (0.125, 1.0, 0.5739), (0.375, 1.0, 0.5171), (0.375, 1.0, 0.1724), (0.125, 1.0, -0.625), (0.375, 1.0, -0.625), (0.375, 1.0, -0.875), (-0.875, -0.125, -1.0), (-0.625, -0.125, -1.0), (-0.625, -0.375, -1.0), (-0.375, -0.125, -1.0), (-0.125, -0.125, -1.0), (-0.125, -0.375, -1.0), (-0.375, -0.625, -1.0), (-0.125, -0.625, -1.0), (-0.125, -0.875, -1.0), (-0.125, -0.875, 1.53), (-0.125, -0.625, 1.53), (-0.375, -0.625, 1.379), (-0.125, -0.375, 1.53), (-0.125, -0.125, 1.53), (-0.375, -0.125, 1.379), (-0.625, -0.375, 1.227), (-0.625, -0.125, 1.227), (-0.875, -0.125, 1.076), (1.0, -0.875, 0.125), (1.0, -0.625, 0.125), (1.0, -0.625, 0.375), (1.0, -0.375, 0.125), (1.0, -0.125, 0.125), (1.0, -0.125, 0.375), (1.0, -0.375, 0.625), (1.0, -0.125, 0.625), (1.0, -0.125, 0.875), (-0.875, -1.0, 0.1267), (-0.625, -1.0, 0.13), (-0.625, -1.0, 0.39), (-0.375, -1.0, 0.1319), (-0.125, -1.0, 0.1323), (-0.125, -1.0, 0.397), (-0.375, -1.0, 0.7404), (-0.125, -1.0, 0.7796), (-0.125, -1.0, 1.28), (-1.0, 0.875, 0.125), (-1.0, 0.625, 0.125), (-1.0, 0.625, 0.375), (-1.0, 0.375, 0.125), (-1.0, 0.125, 0.125), (-1.0, 0.125, 0.375), (-1.0, 0.375, 0.625), (-1.0, 0.125, 0.625), (-1.0, 0.125, 0.875), (-0.875, 1.0, -0.125), (-0.625, 1.0, -0.125), (-0.625, 1.0, -0.375), (-0.375, 1.0, -0.125), (-0.125, 1.0, -0.125), (-0.125, 1.0, -0.375), (-0.375, 1.0, -0.625), (-0.125, 1.0, -0.625), (-0.125, 1.0, -0.875), (-0.875, 0.875, -1.0), (-0.625, 0.875, -1.0), (-0.625, 0.625, -1.0), (-0.375, 0.875, -1.0), (-0.125, 0.875, -1.0), (-0.125, 0.625, -1.0), (-0.375, 0.375, -1.0), (-0.125, 0.375, -1.0), (-0.125, 0.125, -1.0), (0.125, 0.875, -1.0), (0.375, 0.875, -1.0), (0.375, 0.625, -1.0), (0.625, 0.875, -1.0), (0.875, 0.875, -1.0), (0.875, 0.625, -1.0), (0.625, 0.375, -1.0), (0.875, 0.375, -1.0), (0.875, 0.125, -1.0), (0.125, -0.125, -1.0), (0.375, -0.125, -1.0), (0.375, -0.375, -1.0), (0.625, -0.125, -1.0), (0.875, -0.125, -1.0), (0.875, -0.375, -1.0), (0.625, -0.625, -1.0), (0.875, -0.625, -1.0), (0.875, -0.875, -1.0), (0.875, -0.875, 1.076), (0.875, -0.625, 1.076), (0.625, -0.625, 1.227), (0.875, -0.375, 1.076), (0.875, -0.125, 1.076), (0.625, -0.125, 1.227), (0.375, -0.375, 1.379), (0.375, -0.125, 1.379), (0.125, -0.125, 1.53), (0.875, 0.125, 1.076), (0.875, 0.375, 1.076), (0.625, 0.375, 1.227), (0.875, 0.625, 1.076), (0.875, 0.875, 1.076), (0.625, 0.875, 1.227), (0.375, 0.625, 1.379), (0.375, 0.875, 1.379), (0.125, 0.875, 1.53), (-0.125, 0.125, 1.53), (-0.125, 0.375, 1.53), (-0.375, 0.375, 1.379), (-0.125, 0.625, 1.53), (-0.125, 0.875, 1.53), (-0.375, 0.875, 1.379), (-0.625, 0.625, 1.227), (-0.625, 0.875, 1.227), (-0.875, 0.875, 1.076), (1.0, -0.875, -0.875), (1.0, -0.625, -0.875), (1.0, -0.625, -0.625), (1.0, -0.375, -0.875), (1.0, -0.125, -0.875), (1.0, -0.125, -0.625), (1.0, -0.375, -0.375), (1.0, -0.125, -0.375), (1.0, -0.125, -0.125), (1.0, 0.125, -0.875), (1.0, 0.375, -0.875), (1.0, 0.375, -0.625), (1.0, 0.625, -0.875), (1.0, 0.875, -0.875), (1.0, 0.875, -0.625), (1.0, 0.625, -0.375), (1.0, 0.875, -0.375), (1.0, 0.875, -0.125), (1.0, 0.125, 0.125), (1.0, 0.375, 0.125), (1.0, 0.375, 0.375), (1.0, 0.625, 0.125), (1.0, 0.875, 0.125), (1.0, 0.875, 0.375), (1.0, 0.625, 0.625), (1.0, 0.875, 0.625), (1.0, 0.875, 0.875), (-0.875, -1.0, -0.875), (-0.625, -1.0, -0.875), (-0.625, -1.0, -0.625), (-0.375, -1.0, -0.875), (-0.125, -1.0, -0.875), (-0.125, -1.0, -0.625), (-0.375, -1.0, -0.375), (0.125, -1.0, -0.875), (0.375, -1.0, -0.875), (0.375, -1.0, -0.625), (0.625, -1.0, -0.875), (0.875, -1.0, -0.875), (0.875, -1.0, -0.625), (0.625, -1.0, -0.375), (0.875, -1.0, -0.375), (0.875, -1.0, -0.125), (0.125, -1.0, 0.1325), (0.375, -1.0, 0.1324), (0.375, -1.0, 0.3971), (0.625, -1.0, 0.1305), (0.875, -1.0, 0.1268), (0.875, -1.0, 0.3805), (0.625, -1.0, 0.6983), (0.875, -1.0, 0.6494), (0.875, -1.0, 0.9337), (-1.0, 0.875, -0.875), (-1.0, 0.625, -0.875), (-1.0, 0.625, -0.625), (-1.0, 0.375, -0.875), (-1.0, 0.125, -0.875), (-1.0, 0.125, -0.625), (-1.0, 0.375, -0.375), (-1.0, 0.125, -0.375), (-1.0, 0.125, -0.125), (-1.0, -0.125, -0.875), (-1.0, -0.375, -0.875), (-1.0, -0.375, -0.625), (-1.0, -0.625, -0.875), (-1.0, -0.875, -0.875), (-1.0, -0.875, -0.625), (-1.0, -0.625, -0.375), (-1.0, -0.875, -0.375), (-1.0, -0.875, -0.125), (-1.0, -0.125, 0.125), (-1.0, -0.375, 0.125), (-1.0, -0.375, 0.375), (-1.0, -0.625, 0.125), (-1.0, -0.875, 0.125), (-1.0, -0.875, 0.375), (-1.0, -0.625, 0.625), (-1.0, -0.875, 0.625), (-1.0, -0.875, 0.875), (-0.875, 1.0, 0.9413), (-0.625, 1.0, 1.074), (-0.625, 1.0, 0.7671), (-0.375, 1.0, 1.206), (-0.125, 1.0, 1.339), (-0.125, 1.0, 0.9565), (-0.375, 1.0, 0.5171), (-0.125, 1.0, 0.5739), (-0.125, 1.0, 0.1913), (0.125, 1.0, 1.339), (0.375, 1.0, 1.206), (0.375, 1.0, 0.8618), (0.625, 1.0, 1.074), (0.875, 1.0, 0.9413), (0.875, 1.0, 0.6724), (0.625, 1.0, 0.4602), (0.875, 1.0, 0.4034), (0.875, 1.0, 0.1345), (0.125, 1.0, -0.125), (0.375, 1.0, -0.125), (0.375, 1.0, -0.375), (0.625, 1.0, -0.125), (0.875, 1.0, -0.125), (0.875, 1.0, -0.375), (0.625, 1.0, -0.625), (0.875, 1.0, -0.625), (0.875, 1.0, -0.875)], [], [(1143, 386, 2, 400), (1144, 406, 6, 393), (1145, 391, 5, 387), (1146, 393, 6, 389), (1147, 394, 7, 390), (1148, 384, 3, 402), (1149, 407, 13, 436), (1150, 456, 20, 457), (1151, 446, 11, 458), (1152, 411, 18, 453), (1153, 460, 21, 461), (1154, 442, 19, 462), (1155, 415, 12, 447), (1156, 464, 22, 465), (1157, 451, 16, 466), (1158, 419, 14, 449), (1159, 453, 18, 467), (1160, 423, 15, 450), (1161, 469, 23, 470), (1162, 454, 19, 471), (1163, 427, 15, 438), (1164, 473, 24, 474), (1165, 444, 9, 475), (1166, 476, 42, 635), (1167, 666, 72, 667), (1168, 621, 28, 668), (1169, 480, 35, 628), (1170, 670, 73, 671), (1171, 641, 48, 672), (1172, 484, 29, 622), (1173, 674, 74, 675), (1174, 626, 33, 676), (1175, 488, 31, 624), (1176, 678, 75, 679), (1177, 628, 35, 680), (1178, 492, 32, 625), (1179, 682, 76, 683), (1180, 629, 36, 684), (1181, 496, 44, 637), (1182, 686, 77, 687), (1183, 619, 26, 688), (1184, 500, 30, 575), (1185, 690, 78, 691), (1186, 642, 49, 692), (1187, 504, 51, 596), (1188, 694, 79, 695), (1189, 595, 50, 696), (1190, 508, 52, 597), (1191, 698, 80, 699), (1192, 585, 40, 700), (1193, 512, 47, 592), (1194, 702, 81, 703), (1195, 646, 53, 704), (1196, 516, 55, 600), (1197, 706, 82, 707), (1198, 599, 54, 708), (1199, 520, 56, 601), (1200, 710, 83, 711), (1201, 581, 36, 712), (1202, 524, 41, 586), (1203, 714, 84, 715), (1204, 650, 57, 716), (1205, 528, 59, 604), (1206, 718, 85, 719), (1207, 603, 58, 720), (1208, 532, 60, 605), (1209, 722, 86, 723), (1210, 590, 45, 724), (1211, 536, 43, 588), (1212, 726, 87, 727), (1213, 654, 61, 728), (1215, 730, 88, 731), (1216, 607, 62, 732), (1217, 542, 63, 609), (1218, 734, 89, 735), (1219, 592, 47, 736), (1220, 546, 44, 589), (1221, 738, 90, 739), (1222, 657, 64, 740), (1223, 550, 66, 612), (1224, 742, 91, 743), (1225, 611, 65, 744), (1226, 554, 67, 613), (1227, 746, 92, 747), (1228, 593, 48, 748), (1229, 558, 32, 577), (1230, 750, 93, 751), (1231, 661, 68, 752), (1232, 562, 70, 616), (1233, 754, 94, 755), (1234, 615, 69, 756), (1235, 566, 71, 617), (1236, 758, 95, 759), (1237, 583, 38, 760), (1238, 761, 113, 587), (1239, 762, 287, 763), (1240, 573, 99, 764), (1241, 765, 106, 580), (1242, 766, 288, 767), (1243, 593, 119, 768), (1244, 769, 100, 574), (1245, 770, 289, 771), (1246, 578, 104, 772), (1247, 773, 102, 576), (1248, 774, 290, 775), (1249, 580, 106, 776), (1250, 777, 103, 577), (1251, 778, 291, 779), (1252, 581, 107, 780), (1253, 781, 115, 589), (1254, 782, 292, 783), (1255, 571, 97, 784), (1256, 785, 149, 623), (1257, 786, 293, 787), (1258, 594, 120, 788), (1259, 789, 170, 644), (1260, 790, 294, 791), (1261, 643, 169, 792), (1262, 793, 171, 645), (1263, 794, 295, 795), (1264, 633, 159, 796), (1265, 797, 166, 640), (1266, 798, 296, 799), (1267, 598, 124, 800), (1268, 801, 174, 648), (1269, 802, 297, 803), (1270, 647, 173, 804), (1271, 805, 175, 649), (1272, 806, 298, 807), (1273, 629, 155, 808), (1274, 809, 160, 634), (1275, 810, 299, 811), (1276, 602, 128, 812), (1277, 813, 178, 652), (1278, 814, 300, 815), (1279, 651, 177, 816), (1280, 817, 179, 653), (1281, 818, 301, 819), (1282, 638, 164, 820), (1283, 821, 162, 636), (1284, 822, 302, 823), (1285, 606, 132, 824), (1286, 825, 303, 826), (1287, 655, 181, 827), (1288, 828, 182, 656), (1289, 829, 304, 830), (1290, 640, 166, 831), (1291, 832, 163, 637), (1292, 833, 305, 834), (1293, 610, 136, 835), (1294, 836, 185, 659), (1295, 837, 306, 838), (1296, 658, 184, 839), (1297, 840, 186, 660), (1298, 841, 307, 842), (1299, 641, 167, 843), (1300, 844, 151, 625), (1301, 845, 308, 846), (1302, 614, 140, 847), (1303, 848, 189, 663), (1304, 849, 309, 850), (1305, 662, 188, 851), (1306, 852, 190, 664), (1307, 853, 310, 854), (1308, 631, 157, 855), (1309, 856, 161, 448), (1310, 857, 311, 858), (1311, 665, 191, 859), (1312, 860, 193, 478), (1313, 861, 312, 862), (1314, 477, 192, 863), (1315, 864, 194, 479), (1316, 865, 313, 866), (1317, 434, 147, 867), (1318, 868, 154, 441), (1319, 869, 314, 870), (1320, 669, 195, 871), (1321, 872, 197, 482), (1322, 873, 315, 874), (1323, 481, 196, 875), (1324, 876, 198, 483), (1325, 877, 316, 878), (1326, 454, 167, 879), (1327, 880, 148, 435), (1328, 881, 317, 882), (1329, 673, 199, 883), (1330, 884, 201, 486), (1331, 885, 318, 886), (1332, 485, 200, 887), (1333, 888, 202, 487), (1334, 889, 319, 890), (1335, 439, 152, 891), (1336, 892, 150, 437), (1337, 893, 320, 894), (1338, 677, 203, 895), (1339, 896, 205, 490), (1340, 897, 321, 898), (1341, 489, 204, 899), (1342, 900, 206, 491), (1343, 901, 322, 902), (1344, 441, 154, 903), (1345, 904, 151, 438), (1346, 905, 323, 906), (1347, 681, 207, 907), (1348, 908, 209, 494), (1349, 909, 324, 910), (1350, 493, 208, 911), (1351, 912, 210, 495), (1352, 913, 325, 914), (1353, 442, 155, 915), (1354, 916, 163, 450), (1355, 917, 326, 918), (1356, 685, 211, 919), (1357, 920, 213, 498), (1358, 921, 327, 922), (1359, 497, 212, 923), (1360, 924, 214, 499), (1361, 925, 328, 926), (1362, 432, 145, 927), (1363, 928, 101, 388), (1364, 929, 329, 930), (1365, 689, 215, 931), (1366, 932, 217, 502), (1367, 933, 330, 934), (1368, 501, 216, 935), (1369, 936, 218, 503), (1370, 937, 331, 938), (1371, 455, 168, 939), (1372, 940, 122, 409), (1373, 941, 332, 942), (1374, 693, 219, 943), (1375, 944, 221, 506), (1376, 945, 333, 946), (1377, 505, 220, 947), (1378, 948, 222, 507), (1379, 949, 334, 950), (1380, 408, 121, 951), (1381, 952, 123, 410), (1382, 953, 335, 954), (1383, 697, 223, 955), (1384, 956, 225, 510), (1385, 957, 336, 958), (1386, 509, 224, 959), (1387, 960, 226, 511), (1388, 961, 337, 962), (1389, 398, 111, 963), (1390, 964, 118, 405), (1391, 965, 338, 966), (1392, 701, 227, 967), (1393, 968, 229, 514), (1394, 969, 339, 970), (1395, 513, 228, 971), (1396, 972, 230, 515), (1397, 973, 340, 974), (1398, 459, 172, 975), (1399, 976, 126, 413), (1400, 977, 341, 978), (1401, 705, 231, 979), (1402, 980, 233, 518), (1403, 981, 342, 982), (1404, 517, 232, 983), (1405, 984, 234, 519), (1406, 985, 343, 986), (1407, 412, 125, 987), (1408, 988, 127, 414), (1409, 989, 344, 990), (1410, 709, 235, 991), (1411, 992, 237, 522), (1412, 993, 345, 994), (1413, 521, 236, 995), (1414, 996, 238, 523), (1415, 997, 346, 998), (1416, 394, 107, 999), (1417, 1000, 112, 399), (1418, 1001, 347, 1002), (1419, 713, 239, 1003), (1420, 1004, 241, 526), (1421, 1005, 348, 1006), (1422, 525, 240, 1007), (1423, 1008, 242, 527), (1424, 1009, 349, 1010), (1425, 463, 176, 1011), (1426, 1012, 130, 417), (1427, 1013, 350, 1014), (1428, 717, 243, 1015), (1429, 1016, 245, 530), (1430, 1017, 351, 1018), (1431, 529, 244, 1019), (1432, 1020, 246, 531), (1433, 1021, 352, 1022), (1434, 416, 129, 1023), (1435, 1024, 131, 418), (1436, 1025, 353, 1026), (1437, 721, 247, 1027), (1438, 1028, 249, 534), (1439, 1029, 354, 1030), (1440, 533, 248, 1031), (1441, 1032, 250, 535), (1442, 1033, 355, 1034), (1443, 403, 116, 1035), (1444, 1036, 114, 401), (1445, 1037, 356, 1038), (1446, 725, 251, 1039), (1447, 1040, 253, 537), (1448, 1041, 357, 1042), (1450, 1044, 254, 538), (1451, 1047, 134, 421), (1452, 1048, 359, 1049), (1453, 729, 255, 1050), (1454, 1051, 257, 540), (1455, 1052, 360, 1053), (1456, 539, 256, 1054), (1457, 1055, 258, 541), (1458, 1056, 361, 1057), (1459, 420, 133, 1058), (1460, 1059, 135, 422), (1461, 1060, 362, 1061), (1462, 733, 259, 1062), (1463, 1063, 261, 544), (1464, 1064, 363, 1065), (1465, 543, 260, 1066), (1466, 1067, 262, 545), (1467, 1068, 364, 1069), (1468, 405, 118, 1070), (1469, 1071, 115, 402), (1470, 1072, 365, 1073), (1471, 737, 263, 1074), (1472, 1075, 265, 548), (1473, 1076, 366, 1077), (1474, 547, 264, 1078), (1475, 1079, 266, 549), (1476, 1080, 367, 1081), (1477, 468, 183, 1082), (1478, 1083, 138, 425), (1479, 1084, 368, 1085), (1480, 741, 267, 1086), (1481, 1087, 269, 552), (1482, 1088, 369, 1089), (1483, 551, 268, 1090), (1484, 1091, 270, 553), (1485, 1092, 370, 1093), (1486, 424, 137, 1094), (1487, 1095, 139, 426), (1488, 1096, 371, 1097), (1489, 745, 271, 1098), (1490, 1099, 273, 556), (1491, 1100, 372, 1101), (1492, 555, 272, 1102), (1493, 1103, 274, 557), (1494, 1104, 373, 1105), (1495, 406, 119, 1106), (1496, 1107, 103, 390), (1497, 1108, 374, 1109), (1498, 749, 275, 1110), (1499, 1111, 277, 560), (1500, 1112, 375, 1113), (1501, 559, 276, 1114), (1502, 1115, 278, 561), (1503, 1116, 376, 1117), (1504, 472, 187, 1118), (1505, 1119, 142, 429), (1506, 1120, 377, 1121), (1507, 753, 279, 1122), (1508, 1123, 281, 564), (1509, 1124, 378, 1125), (1510, 563, 280, 1126), (1511, 1127, 282, 565), (1512, 1128, 379, 1129), (1513, 428, 141, 1130), (1514, 1131, 143, 430), (1515, 1132, 380, 1133), (1516, 757, 283, 1134), (1517, 1135, 285, 568), (1518, 1136, 381, 1137), (1519, 567, 284, 1138), (1520, 1139, 286, 569), (1521, 1140, 382, 1141), (1522, 396, 109, 1142), (761, 1143, 400, 113), (287, 764, 1143, 761), (764, 99, 386, 1143), (765, 1144, 393, 106), (288, 768, 1144, 765), (768, 119, 406, 1144), (769, 1145, 387, 100), (289, 772, 1145, 769), (772, 104, 391, 1145), (773, 1146, 389, 102), (290, 776, 1146, 773), (776, 106, 393, 1146), (777, 1147, 390, 103), (291, 780, 1147, 777), (780, 107, 394, 1147), (781, 1148, 402, 115), (292, 784, 1148, 781), (784, 97, 384, 1148), (785, 1149, 436, 149), (293, 788, 1149, 785), (788, 120, 407, 1149), (789, 1150, 457, 170), (294, 792, 1150, 789), (792, 169, 456, 1150), (793, 1151, 458, 171), (295, 796, 1151, 793), (796, 159, 446, 1151), (797, 1152, 453, 166), (296, 800, 1152, 797), (800, 124, 411, 1152), (801, 1153, 461, 174), (297, 804, 1153, 801), (804, 173, 460, 1153), (805, 1154, 462, 175), (298, 808, 1154, 805), (808, 155, 442, 1154), (809, 1155, 447, 160), (299, 812, 1155, 809), (812, 128, 415, 1155), (813, 1156, 465, 178), (300, 816, 1156, 813), (816, 177, 464, 1156), (817, 1157, 466, 179), (301, 820, 1157, 817), (820, 164, 451, 1157), (821, 1158, 449, 162), (302, 824, 1158, 821), (824, 132, 419, 1158), (828, 1159, 467, 182), (304, 831, 1159, 828), (831, 166, 453, 1159), (832, 1160, 450, 163), (305, 835, 1160, 832), (835, 136, 423, 1160), (836, 1161, 470, 185), (306, 839, 1161, 836), (839, 184, 469, 1161), (840, 1162, 471, 186), (307, 843, 1162, 840), (843, 167, 454, 1162), (844, 1163, 438, 151), (308, 847, 1163, 844), (847, 140, 427, 1163), (848, 1164, 474, 189), (309, 851, 1164, 848), (851, 188, 473, 1164), (852, 1165, 475, 190), (310, 855, 1165, 852), (855, 157, 444, 1165), (856, 1166, 635, 161), (311, 859, 1166, 856), (859, 191, 476, 1166), (860, 1167, 667, 193), (312, 863, 1167, 860), (863, 192, 666, 1167), (864, 1168, 668, 194), (313, 867, 1168, 864), (867, 147, 621, 1168), (868, 1169, 628, 154), (314, 871, 1169, 868), (871, 195, 480, 1169), (872, 1170, 671, 197), (315, 875, 1170, 872), (875, 196, 670, 1170), (876, 1171, 672, 198), (316, 879, 1171, 876), (879, 167, 641, 1171), (880, 1172, 622, 148), (317, 883, 1172, 880), (883, 199, 484, 1172), (884, 1173, 675, 201), (318, 887, 1173, 884), (887, 200, 674, 1173), (888, 1174, 676, 202), (319, 891, 1174, 888), (891, 152, 626, 1174), (892, 1175, 624, 150), (320, 895, 1175, 892), (895, 203, 488, 1175), (896, 1176, 679, 205), (321, 899, 1176, 896), (899, 204, 678, 1176), (900, 1177, 680, 206), (322, 903, 1177, 900), (903, 154, 628, 1177), (904, 1178, 625, 151), (323, 907, 1178, 904), (907, 207, 492, 1178), (908, 1179, 683, 209), (324, 911, 1179, 908), (911, 208, 682, 1179), (912, 1180, 684, 210), (325, 915, 1180, 912), (915, 155, 629, 1180), (916, 1181, 637, 163), (326, 919, 1181, 916), (919, 211, 496, 1181), (920, 1182, 687, 213), (327, 923, 1182, 920), (923, 212, 686, 1182), (924, 1183, 688, 214), (328, 927, 1183, 924), (927, 145, 619, 1183), (928, 1184, 575, 101), (329, 931, 1184, 928), (931, 215, 500, 1184), (932, 1185, 691, 217), (330, 935, 1185, 932), (935, 216, 690, 1185), (936, 1186, 692, 218), (331, 939, 1186, 936), (939, 168, 642, 1186), (940, 1187, 596, 122), (332, 943, 1187, 940), (943, 219, 504, 1187), (944, 1188, 695, 221), (333, 947, 1188, 944), (947, 220, 694, 1188), (948, 1189, 696, 222), (334, 951, 1189, 948), (951, 121, 595, 1189), (952, 1190, 597, 123), (335, 955, 1190, 952), (955, 223, 508, 1190), (956, 1191, 699, 225), (336, 959, 1191, 956), (959, 224, 698, 1191), (960, 1192, 700, 226), (337, 963, 1192, 960), (963, 111, 585, 1192), (964, 1193, 592, 118), (338, 967, 1193, 964), (967, 227, 512, 1193), (968, 1194, 703, 229), (339, 971, 1194, 968), (971, 228, 702, 1194), (972, 1195, 704, 230), (340, 975, 1195, 972), (975, 172, 646, 1195), (976, 1196, 600, 126), (341, 979, 1196, 976), (979, 231, 516, 1196), (980, 1197, 707, 233), (342, 983, 1197, 980), (983, 232, 706, 1197), (984, 1198, 708, 234), (343, 987, 1198, 984), (987, 125, 599, 1198), (988, 1199, 601, 127), (344, 991, 1199, 988), (991, 235, 520, 1199), (992, 1200, 711, 237), (345, 995, 1200, 992), (995, 236, 710, 1200), (996, 1201, 712, 238), (346, 999, 1201, 996), (999, 107, 581, 1201), (1000, 1202, 586, 112), (347, 1003, 1202, 1000), (1003, 239, 524, 1202), (1004, 1203, 715, 241), (348, 1007, 1203, 1004), (1007, 240, 714, 1203), (1008, 1204, 716, 242), (349, 1011, 1204, 1008), (1011, 176, 650, 1204), (1012, 1205, 604, 130), (350, 1015, 1205, 1012), (1015, 243, 528, 1205), (1016, 1206, 719, 245), (351, 1019, 1206, 1016), (1019, 244, 718, 1206), (1020, 1207, 720, 246), (352, 1023, 1207, 1020), (1023, 129, 603, 1207), (1024, 1208, 605, 131), (353, 1027, 1208, 1024), (1027, 247, 532, 1208), (1028, 1209, 723, 249), (354, 1031, 1209, 1028), (1031, 248, 722, 1209), (1032, 1210, 724, 250), (355, 1035, 1210, 1032), (1035, 116, 590, 1210), (1036, 1211, 588, 114), (356, 1039, 1211, 1036), (1039, 251, 536, 1211), (1040, 1212, 727, 253), (357, 1043, 1212, 1040), (1043, 252, 726, 1212), (1044, 1213, 728, 254), (358, 1046, 1213, 1044), (1046, 180, 654, 1213), (1047, 1214, 608, 134), (359, 1050, 1214, 1047), (1051, 1215, 731, 257), (360, 1054, 1215, 1051), (1054, 256, 730, 1215), (1055, 1216, 732, 258), (361, 1058, 1216, 1055), (1058, 133, 607, 1216), (1059, 1217, 609, 135), (362, 1062, 1217, 1059), (1062, 259, 542, 1217), (1063, 1218, 735, 261), (363, 1066, 1218, 1063), (1066, 260, 734, 1218), (1067, 1219, 736, 262), (364, 1070, 1219, 1067), (1070, 118, 592, 1219), (1071, 1220, 589, 115), (365, 1074, 1220, 1071), (1074, 263, 546, 1220), (1075, 1221, 739, 265), (366, 1078, 1221, 1075), (1078, 264, 738, 1221), (1079, 1222, 740, 266), (367, 1082, 1222, 1079), (1082, 183, 657, 1222), (1083, 1223, 612, 138), (368, 1086, 1223, 1083), (1086, 267, 550, 1223), (1087, 1224, 743, 269), (369, 1090, 1224, 1087), (1090, 268, 742, 1224), (1091, 1225, 744, 270), (370, 1094, 1225, 1091), (1094, 137, 611, 1225), (1095, 1226, 613, 139), (371, 1098, 1226, 1095), (1098, 271, 554, 1226), (1099, 1227, 747, 273), (372, 1102, 1227, 1099), (1102, 272, 746, 1227), (1103, 1228, 748, 274), (373, 1106, 1228, 1103), (1106, 119, 593, 1228), (1107, 1229, 577, 103), (374, 1110, 1229, 1107), (1110, 275, 558, 1229), (1111, 1230, 751, 277), (375, 1114, 1230, 1111), (1114, 276, 750, 1230), (1115, 1231, 752, 278), (376, 1118, 1231, 1115), (1118, 187, 661, 1231), (1119, 1232, 616, 142), (377, 1122, 1232, 1119), (1122, 279, 562, 1232), (1123, 1233, 755, 281), (378, 1126, 1233, 1123), (1126, 280, 754, 1233), (1127, 1234, 756, 282), (379, 1130, 1234, 1127), (1130, 141, 615, 1234), (1131, 1235, 617, 143), (380, 1134, 1235, 1131), (1134, 283, 566, 1235), (1135, 1236, 759, 285), (381, 1138, 1236, 1135), (1138, 284, 758, 1236), (1139, 1237, 760, 286), (382, 1142, 1237, 1139), (1142, 109, 583, 1237), (476, 1238, 587, 42), (191, 763, 1238, 476), (763, 287, 761, 1238), (665, 1239, 763, 191), (72, 479, 1239, 665), (479, 194, 762, 1239), (762, 1240, 764, 287), (194, 668, 1240, 762), (668, 28, 573, 1240), (480, 1241, 580, 35), (195, 767, 1241, 480), (767, 288, 765, 1241), (669, 1242, 767, 195), (73, 483, 1242, 669), (483, 198, 766, 1242), (766, 1243, 768, 288), (198, 672, 1243, 766), (672, 48, 593, 1243), (484, 1244, 574, 29), (199, 771, 1244, 484), (771, 289, 769, 1244), (673, 1245, 771, 199), (74, 487, 1245, 673), (487, 202, 770, 1245), (770, 1246, 772, 289), (202, 676, 1246, 770), (676, 33, 578, 1246), (488, 1247, 576, 31), (203, 775, 1247, 488), (775, 290, 773, 1247), (677, 1248, 775, 203), (75, 491, 1248, 677), (491, 206, 774, 1248), (774, 1249, 776, 290), (206, 680, 1249, 774), (680, 35, 580, 1249), (492, 1250, 577, 32), (207, 779, 1250, 492), (779, 291, 777, 1250), (681, 1251, 779, 207), (76, 495, 1251, 681), (495, 210, 778, 1251), (778, 1252, 780, 291), (210, 684, 1252, 778), (684, 36, 581, 1252), (496, 1253, 589, 44), (211, 783, 1253, 496), (783, 292, 781, 1253), (685, 1254, 783, 211), (77, 499, 1254, 685), (499, 214, 782, 1254), (782, 1255, 784, 292), (214, 688, 1255, 782), (688, 26, 571, 1255), (500, 1256, 623, 30), (215, 787, 1256, 500), (787, 293, 785, 1256), (689, 1257, 787, 215), (78, 503, 1257, 689), (503, 218, 786, 1257), (786, 1258, 788, 293), (218, 692, 1258, 786), (692, 49, 594, 1258), (504, 1259, 644, 51), (219, 791, 1259, 504), (791, 294, 789, 1259), (693, 1260, 791, 219), (79, 507, 1260, 693), (507, 222, 790, 1260), (790, 1261, 792, 294), (222, 696, 1261, 790), (696, 50, 643, 1261), (508, 1262, 645, 52), (223, 795, 1262, 508), (795, 295, 793, 1262), (697, 1263, 795, 223), (80, 511, 1263, 697), (511, 226, 794, 1263), (794, 1264, 796, 295), (226, 700, 1264, 794), (700, 40, 633, 1264), (512, 1265, 640, 47), (227, 799, 1265, 512), (799, 296, 797, 1265), (701, 1266, 799, 227), (81, 515, 1266, 701), (515, 230, 798, 1266), (798, 1267, 800, 296), (230, 704, 1267, 798), (704, 53, 598, 1267), (516, 1268, 648, 55), (231, 803, 1268, 516), (803, 297, 801, 1268), (705, 1269, 803, 231), (82, 519, 1269, 705), (519, 234, 802, 1269), (802, 1270, 804, 297), (234, 708, 1270, 802), (708, 54, 647, 1270), (520, 1271, 649, 56), (235, 807, 1271, 520), (807, 298, 805, 1271), (709, 1272, 807, 235), (83, 523, 1272, 709), (523, 238, 806, 1272), (806, 1273, 808, 298), (238, 712, 1273, 806), (712, 36, 629, 1273), (524, 1274, 634, 41), (239, 811, 1274, 524), (811, 299, 809, 1274), (713, 1275, 811, 239), (84, 527, 1275, 713), (527, 242, 810, 1275), (810, 1276, 812, 299), (242, 716, 1276, 810), (716, 57, 602, 1276), (528, 1277, 652, 59), (243, 815, 1277, 528), (815, 300, 813, 1277), (717, 1278, 815, 243), (85, 531, 1278, 717), (531, 246, 814, 1278), (814, 1279, 816, 300), (246, 720, 1279, 814), (720, 58, 651, 1279), (532, 1280, 653, 60), (247, 819, 1280, 532), (819, 301, 817, 1280), (721, 1281, 819, 247), (86, 535, 1281, 721), (535, 250, 818, 1281), (818, 1282, 820, 301), (250, 724, 1282, 818), (724, 45, 638, 1282), (536, 1283, 636, 43), (251, 823, 1283, 536), (823, 302, 821, 1283), (725, 1284, 823, 251), (87, 538, 1284, 725), (538, 254, 822, 1284), (822, 1285, 824, 302), (254, 728, 1285, 822), (728, 61, 606, 1285), (729, 1286, 826, 255), (88, 541, 1286, 729), (541, 258, 825, 1286), (825, 1287, 827, 303), (258, 732, 1287, 825), (732, 62, 655, 1287), (542, 1288, 656, 63), (259, 830, 1288, 542), (830, 304, 828, 1288), (733, 1289, 830, 259), (89, 545, 1289, 733), (545, 262, 829, 1289), (829, 1290, 831, 304), (262, 736, 1290, 829), (736, 47, 640, 1290), (546, 1291, 637, 44), (263, 834, 1291, 546), (834, 305, 832, 1291), (737, 1292, 834, 263), (90, 549, 1292, 737), (549, 266, 833, 1292), (833, 1293, 835, 305), (266, 740, 1293, 833), (740, 64, 610, 1293), (550, 1294, 659, 66), (267, 838, 1294, 550), (838, 306, 836, 1294), (741, 1295, 838, 267), (91, 553, 1295, 741), (553, 270, 837, 1295), (837, 1296, 839, 306), (270, 744, 1296, 837), (744, 65, 658, 1296), (554, 1297, 660, 67), (271, 842, 1297, 554), (842, 307, 840, 1297), (745, 1298, 842, 271), (92, 557, 1298, 745), (557, 274, 841, 1298), (841, 1299, 843, 307), (274, 748, 1299, 841), (748, 48, 641, 1299), (558, 1300, 625, 32), (275, 846, 1300, 558), (846, 308, 844, 1300), (749, 1301, 846, 275), (93, 561, 1301, 749), (561, 278, 845, 1301), (845, 1302, 847, 308), (278, 752, 1302, 845), (752, 68, 614, 1302), (562, 1303, 663, 70), (279, 850, 1303, 562), (850, 309, 848, 1303), (753, 1304, 850, 279), (94, 565, 1304, 753), (565, 282, 849, 1304), (849, 1305, 851, 309), (282, 756, 1305, 849), (756, 69, 662, 1305), (566, 1306, 664, 71), (283, 854, 1306, 566), (854, 310, 852, 1306), (757, 1307, 854, 283), (95, 569, 1307, 757), (569, 286, 853, 1307), (853, 1308, 855, 310), (286, 760, 1308, 853), (760, 38, 631, 1308), (407, 1309, 448, 13), (120, 858, 1309, 407), (858, 311, 856, 1309), (594, 1310, 858, 120), (49, 478, 1310, 594), (478, 193, 857, 1310), (857, 1311, 859, 311), (193, 667, 1311, 857), (667, 72, 665, 1311), (642, 1312, 478, 49), (168, 862, 1312, 642), (862, 312, 860, 1312), (455, 1313, 862, 168), (20, 410, 1313, 455), (410, 123, 861, 1313), (861, 1314, 863, 312), (123, 597, 1314, 861), (597, 52, 477, 1314), (666, 1315, 479, 72), (192, 866, 1315, 666), (866, 313, 864, 1315), (477, 1316, 866, 192), (52, 645, 1316, 477), (645, 171, 865, 1316), (865, 1317, 867, 313), (171, 458, 1317, 865), (458, 11, 434, 1317), (411, 1318, 441, 18), (124, 870, 1318, 411), (870, 314, 868, 1318), (598, 1319, 870, 124), (53, 482, 1319, 598), (482, 197, 869, 1319), (869, 1320, 871, 314), (197, 671, 1320, 869), (671, 73, 669, 1320), (646, 1321, 482, 53), (172, 874, 1321, 646), (874, 315, 872, 1321), (459, 1322, 874, 172), (21, 414, 1322, 459), (414, 127, 873, 1322), (873, 1323, 875, 315), (127, 601, 1323, 873), (601, 56, 481, 1323), (670, 1324, 483, 73), (196, 878, 1324, 670), (878, 316, 876, 1324), (481, 1325, 878, 196), (56, 649, 1325, 481), (649, 175, 877, 1325), (877, 1326, 879, 316), (175, 462, 1326, 877), (462, 19, 454, 1326), (415, 1327, 435, 12), (128, 882, 1327, 415), (882, 317, 880, 1327), (602, 1328, 882, 128), (57, 486, 1328, 602), (486, 201, 881, 1328), (881, 1329, 883, 317), (201, 675, 1329, 881), (675, 74, 673, 1329), (650, 1330, 486, 57), (176, 886, 1330, 650), (886, 318, 884, 1330), (463, 1331, 886, 176), (22, 418, 1331, 463), (418, 131, 885, 1331), (885, 1332, 887, 318), (131, 605, 1332, 885), (605, 60, 485, 1332), (674, 1333, 487, 74), (200, 890, 1333, 674), (890, 319, 888, 1333), (485, 1334, 890, 200), (60, 653, 1334, 485), (653, 179, 889, 1334), (889, 1335, 891, 319), (179, 466, 1335, 889), (466, 16, 439, 1335), (419, 1336, 437, 14), (132, 894, 1336, 419), (894, 320, 892, 1336), (606, 1337, 894, 132), (61, 490, 1337, 606), (490, 205, 893, 1337), (893, 1338, 895, 320), (205, 679, 1338, 893), (679, 75, 677, 1338), (654, 1339, 490, 61), (180, 898, 1339, 654), (898, 321, 896, 1339), (422, 135, 897, 1340), (897, 1341, 899, 321), (135, 609, 1341, 897), (609, 63, 489, 1341), (678, 1342, 491, 75), (204, 902, 1342, 678), (902, 322, 900, 1342), (489, 1343, 902, 204), (63, 656, 1343, 489), (656, 182, 901, 1343), (901, 1344, 903, 322), (182, 467, 1344, 901), (467, 18, 441, 1344), (423, 1345, 438, 15), (136, 906, 1345, 423), (906, 323, 904, 1345), (610, 1346, 906, 136), (64, 494, 1346, 610), (494, 209, 905, 1346), (905, 1347, 907, 323), (209, 683, 1347, 905), (683, 76, 681, 1347), (657, 1348, 494, 64), (183, 910, 1348, 657), (910, 324, 908, 1348), (468, 1349, 910, 183), (23, 426, 1349, 468), (426, 139, 909, 1349), (909, 1350, 911, 324), (139, 613, 1350, 909), (613, 67, 493, 1350), (682, 1351, 495, 76), (208, 914, 1351, 682), (914, 325, 912, 1351), (493, 1352, 914, 208), (67, 660, 1352, 493), (660, 186, 913, 1352), (913, 1353, 915, 325), (186, 471, 1353, 913), (471, 19, 442, 1353), (427, 1354, 450, 15), (140, 918, 1354, 427), (918, 326, 916, 1354), (614, 1355, 918, 140), (68, 498, 1355, 614), (498, 213, 917, 1355), (917, 1356, 919, 326), (213, 687, 1356, 917), (687, 77, 685, 1356), (661, 1357, 498, 68), (187, 922, 1357, 661), (922, 327, 920, 1357), (472, 1358, 922, 187), (24, 430, 1358, 472), (430, 143, 921, 1358), (921, 1359, 923, 327), (143, 617, 1359, 921), (617, 71, 497, 1359), (686, 1360, 499, 77), (212, 926, 1360, 686), (926, 328, 924, 1360), (497, 1361, 926, 212), (71, 664, 1361, 497), (664, 190, 925, 1361), (925, 1362, 927, 328), (190, 475, 1362, 925), (475, 9, 432, 1362), (384, 1363, 388, 3), (97, 930, 1363, 384), (930, 329, 928, 1363), (571, 1364, 930, 97), (26, 502, 1364, 571), (502, 217, 929, 1364), (929, 1365, 931, 329), (217, 691, 1365, 929), (691, 78, 689, 1365), (619, 1366, 502, 26), (145, 934, 1366, 619), (934, 330, 932, 1366), (432, 1367, 934, 145), (9, 409, 1367, 432), (409, 122, 933, 1367), (933, 1368, 935, 330), (122, 596, 1368, 933), (596, 51, 501, 1368), (690, 1369, 503, 78), (216, 938, 1369, 690), (938, 331, 936, 1369), (501, 1370, 938, 216), (51, 644, 1370, 501), (644, 170, 937, 1370), (937, 1371, 939, 331), (170, 457, 1371, 937), (457, 20, 455, 1371), (444, 1372, 409, 9), (157, 942, 1372, 444), (942, 332, 940, 1372), (631, 1373, 942, 157), (38, 506, 1373, 631), (506, 221, 941, 1373), (941, 1374, 943, 332), (221, 695, 1374, 941), (695, 79, 693, 1374), (583, 1375, 506, 38), (109, 946, 1375, 583), (946, 333, 944, 1375), (396, 1376, 946, 109), (0, 395, 1376, 396), (395, 108, 945, 1376), (945, 1377, 947, 333), (108, 582, 1377, 945), (582, 37, 505, 1377), (694, 1378, 507, 79), (220, 950, 1378, 694), (950, 334, 948, 1378), (505, 1379, 950, 220), (37, 630, 1379, 505), (630, 156, 949, 1379), (949, 1380, 951, 334), (156, 443, 1380, 949), (443, 8, 408, 1380), (456, 1381, 410, 20), (169, 954, 1381, 456), (954, 335, 952, 1381), (643, 1382, 954, 169), (50, 510, 1382, 643), (510, 225, 953, 1382), (953, 1383, 955, 335), (225, 699, 1383, 953), (699, 80, 697, 1383), (595, 1384, 510, 50), (121, 958, 1384, 595), (958, 336, 956, 1384), (408, 1385, 958, 121), (8, 431, 1385, 408), (431, 144, 957, 1385), (957, 1386, 959, 336), (144, 618, 1386, 957), (618, 25, 509, 1386), (698, 1387, 511, 80), (224, 962, 1387, 698), (962, 337, 960, 1387), (509, 1388, 962, 224), (25, 570, 1388, 509), (570, 96, 961, 1388), (961, 1389, 963, 337), (96, 383, 1389, 961), (383, 1, 398, 1389), (391, 1390, 405, 5), (104, 966, 1390, 391), (966, 338, 964, 1390), (578, 1391, 966, 104), (33, 514, 1391, 578), (514, 229, 965, 1391), (965, 1392, 967, 338), (229, 703, 1392, 965), (703, 81, 701, 1392), (626, 1393, 514, 33), (152, 970, 1393, 626), (970, 339, 968, 1393), (439, 1394, 970, 152), (16, 413, 1394, 439), (413, 126, 969, 1394), (969, 1395, 971, 339), (126, 600, 1395, 969), (600, 55, 513, 1395), (702, 1396, 515, 81), (228, 974, 1396, 702), (974, 340, 972, 1396), (513, 1397, 974, 228), (55, 648, 1397, 513), (648, 174, 973, 1397), (973, 1398, 975, 340), (174, 461, 1398, 973), (461, 21, 459, 1398), (451, 1399, 413, 16), (164, 978, 1399, 451), (978, 341, 976, 1399), (638, 1400, 978, 164), (45, 518, 1400, 638), (518, 233, 977, 1400), (977, 1401, 979, 341), (233, 707, 1401, 977), (707, 82, 705, 1401), (590, 1402, 518, 45), (116, 982, 1402, 590), (982, 342, 980, 1402), (403, 1403, 982, 116), (4, 404, 1403, 403), (404, 117, 981, 1403), (981, 1404, 983, 342), (117, 591, 1404, 981), (591, 46, 517, 1404), (706, 1405, 519, 82), (232, 986, 1405, 706), (986, 343, 984, 1405), (517, 1406, 986, 232), (46, 639, 1406, 517), (639, 165, 985, 1406), (985, 1407, 987, 343), (165, 452, 1407, 985), (452, 17, 412, 1407), (460, 1408, 414, 21), (173, 990, 1408, 460), (990, 344, 988, 1408), (647, 1409, 990, 173), (54, 522, 1409, 647), (522, 237, 989, 1409), (989, 1410, 991, 344), (237, 711, 1410, 989), (711, 83, 709, 1410), (599, 1411, 522, 54), (125, 994, 1411, 599), (994, 345, 992, 1411), (412, 1412, 994, 125), (17, 440, 1412, 412), (440, 153, 993, 1412), (993, 1413, 995, 345), (153, 627, 1413, 993), (627, 34, 521, 1413), (710, 1414, 523, 83), (236, 998, 1414, 710), (998, 346, 996, 1414), (521, 1415, 998, 236), (34, 579, 1415, 521), (579, 105, 997, 1415), (997, 1416, 999, 346), (105, 392, 1416, 997), (392, 7, 394, 1416), (383, 1417, 399, 1), (96, 1002, 1417, 383), (1002, 347, 1000, 1417), (570, 1418, 1002, 96), (25, 526, 1418, 570), (526, 241, 1001, 1418), (1001, 1419, 1003, 347), (241, 715, 1419, 1001), (715, 84, 713, 1419), (618, 1420, 526, 25), (144, 1006, 1420, 618), (1006, 348, 1004, 1420), (431, 1421, 1006, 144), (8, 417, 1421, 431), (417, 130, 1005, 1421), (1005, 1422, 1007, 348), (130, 604, 1422, 1005), (604, 59, 525, 1422), (714, 1423, 527, 84), (240, 1010, 1423, 714), (1010, 349, 1008, 1423), (525, 1424, 1010, 240), (59, 652, 1424, 525), (652, 178, 1009, 1424), (1009, 1425, 1011, 349), (178, 465, 1425, 1009), (465, 22, 463, 1425), (443, 1426, 417, 8), (156, 1014, 1426, 443), (1014, 350, 1012, 1426), (630, 1427, 1014, 156), (37, 530, 1427, 630), (530, 245, 1013, 1427), (1013, 1428, 1015, 350), (245, 719, 1428, 1013), (719, 85, 717, 1428), (582, 1429, 530, 37), (108, 1018, 1429, 582), (1018, 351, 1016, 1429), (395, 1430, 1018, 108), (0, 397, 1430, 395), (397, 110, 1017, 1430), (1017, 1431, 1019, 351), (110, 584, 1431, 1017), (584, 39, 529, 1431), (718, 1432, 531, 85), (244, 1022, 1432, 718), (1022, 352, 1020, 1432), (529, 1433, 1022, 244), (39, 632, 1433, 529), (632, 158, 1021, 1433), (1021, 1434, 1023, 352), (158, 445, 1434, 1021), (445, 10, 416, 1434), (464, 1435, 418, 22), (177, 1026, 1435, 464), (1026, 353, 1024, 1435), (651, 1436, 1026, 177), (58, 534, 1436, 651), (534, 249, 1025, 1436), (1025, 1437, 1027, 353), (249, 723, 1437, 1025), (723, 86, 721, 1437), (603, 1438, 534, 58), (129, 1030, 1438, 603), (1030, 354, 1028, 1438), (416, 1439, 1030, 129), (10, 433, 1439, 416), (433, 146, 1029, 1439), (1029, 1440, 1031, 354), (146, 620, 1440, 1029), (620, 27, 533, 1440), (722, 1441, 535, 86), (248, 1034, 1441, 722), (1034, 355, 1032, 1441), (533, 1442, 1034, 248), (27, 572, 1442, 533), (572, 98, 1033, 1442), (1033, 1443, 1035, 355), (98, 385, 1443, 1033), (385, 4, 403, 1443), (386, 1444, 401, 2), (99, 1038, 1444, 386), (1038, 356, 1036, 1444), (573, 1445, 1038, 99), (28, 537, 1445, 573), (537, 253, 1037, 1445), (1037, 1446, 1039, 356), (253, 727, 1446, 1037), (727, 87, 725, 1446), (621, 1447, 537, 28), (147, 1042, 1447, 621), (1042, 357, 1040, 1447), (434, 1448, 1042, 147), (11, 421, 1448, 434), (421, 134, 1041, 1448), (1041, 1449, 1043, 357), (134, 608, 1449, 1041), (726, 1450, 538, 87), (252, 1045, 1450, 726), (1045, 358, 1044, 1450), (446, 1451, 421, 11), (159, 1049, 1451, 446), (1049, 359, 1047, 1451), (633, 1452, 1049, 159), (40, 540, 1452, 633), (540, 257, 1048, 1452), (1048, 1453, 1050, 359), (257, 731, 1453, 1048), (731, 88, 729, 1453), (585, 1454, 540, 40), (111, 1053, 1454, 585), (1053, 360, 1051, 1454), (398, 1455, 1053, 111), (1, 399, 1455, 398), (399, 112, 1052, 1455), (1052, 1456, 1054, 360), (112, 586, 1456, 1052), (586, 41, 539, 1456), (730, 1457, 541, 88), (256, 1057, 1457, 730), (1057, 361, 1055, 1457), (539, 1458, 1057, 256), (41, 634, 1458, 539), (634, 160, 1056, 1458), (1056, 1459, 1058, 361), (160, 447, 1459, 1056), (447, 12, 420, 1459), (1061, 362, 1059, 1460), (655, 1461, 1061, 181), (62, 544, 1461, 655), (544, 261, 1060, 1461), (1060, 1462, 1062, 362), (261, 735, 1462, 1060), (735, 89, 733, 1462), (607, 1463, 544, 62), (133, 1065, 1463, 607), (1065, 363, 1063, 1463), (420, 1464, 1065, 133), (12, 435, 1464, 420), (435, 148, 1064, 1464), (1064, 1465, 1066, 363), (148, 622, 1465, 1064), (622, 29, 543, 1465), (734, 1466, 545, 89), (260, 1069, 1466, 734), (1069, 364, 1067, 1466), (543, 1467, 1069, 260), (29, 574, 1467, 543), (574, 100, 1068, 1467), (1068, 1468, 1070, 364), (100, 387, 1468, 1068), (387, 5, 405, 1468), (388, 1469, 402, 3), (101, 1073, 1469, 388), (1073, 365, 1071, 1469), (575, 1470, 1073, 101), (30, 548, 1470, 575), (548, 265, 1072, 1470), (1072, 1471, 1074, 365), (265, 739, 1471, 1072), (739, 90, 737, 1471), (623, 1472, 548, 30), (149, 1077, 1472, 623), (1077, 366, 1075, 1472), (436, 1473, 1077, 149), (13, 425, 1473, 436), (425, 138, 1076, 1473), (1076, 1474, 1078, 366), (138, 612, 1474, 1076), (612, 66, 547, 1474), (738, 1475, 549, 90), (264, 1081, 1475, 738), (1081, 367, 1079, 1475), (547, 1476, 1081, 264), (66, 659, 1476, 547), (659, 185, 1080, 1476), (1080, 1477, 1082, 367), (185, 470, 1477, 1080), (470, 23, 468, 1477), (448, 1478, 425, 13), (161, 1085, 1478, 448), (1085, 368, 1083, 1478), (635, 1479, 1085, 161), (42, 552, 1479, 635), (552, 269, 1084, 1479), (1084, 1480, 1086, 368), (269, 743, 1480, 1084), (743, 91, 741, 1480), (587, 1481, 552, 42), (113, 1089, 1481, 587), (1089, 369, 1087, 1481), (400, 1482, 1089, 113), (2, 401, 1482, 400), (401, 114, 1088, 1482), (1088, 1483, 1090, 369), (114, 588, 1483, 1088), (588, 43, 551, 1483), (742, 1484, 553, 91), (268, 1093, 1484, 742), (1093, 370, 1091, 1484), (551, 1485, 1093, 268), (43, 636, 1485, 551), (636, 162, 1092, 1485), (1092, 1486, 1094, 370), (162, 449, 1486, 1092), (449, 14, 424, 1486), (469, 1487, 426, 23), (184, 1097, 1487, 469), (1097, 371, 1095, 1487), (658, 1488, 1097, 184), (65, 556, 1488, 658), (556, 273, 1096, 1488), (1096, 1489, 1098, 371), (273, 747, 1489, 1096), (747, 92, 745, 1489), (611, 1490, 556, 65), (137, 1101, 1490, 611), (1101, 372, 1099, 1490), (424, 1491, 1101, 137), (14, 437, 1491, 424), (437, 150, 1100, 1491), (1100, 1492, 1102, 372), (150, 624, 1492, 1100), (624, 31, 555, 1492), (746, 1493, 557, 92), (272, 1105, 1493, 746), (1105, 373, 1103, 1493), (555, 1494, 1105, 272), (31, 576, 1494, 555), (576, 102, 1104, 1494), (1104, 1495, 1106, 373), (102, 389, 1495, 1104), (389, 6, 406, 1495), (392, 1496, 390, 7), (105, 1109, 1496, 392), (1109, 374, 1107, 1496), (579, 1497, 1109, 105), (34, 560, 1497, 579), (560, 277, 1108, 1497), (1108, 1498, 1110, 374), (277, 751, 1498, 1108), (751, 93, 749, 1498), (627, 1499, 560, 34), (153, 1113, 1499, 627), (1113, 375, 1111, 1499), (440, 1500, 1113, 153), (17, 429, 1500, 440), (429, 142, 1112, 1500), (1112, 1501, 1114, 375), (142, 616, 1501, 1112), (616, 70, 559, 1501), (750, 1502, 561, 93), (276, 1117, 1502, 750), (1117, 376, 1115, 1502), (559, 1503, 1117, 276), (70, 663, 1503, 559), (663, 189, 1116, 1503), (1116, 1504, 1118, 376), (189, 474, 1504, 1116), (474, 24, 472, 1504), (452, 1505, 429, 17), (165, 1121, 1505, 452), (1121, 377, 1119, 1505), (639, 1506, 1121, 165), (46, 564, 1506, 639), (564, 281, 1120, 1506), (1120, 1507, 1122, 377), (281, 755, 1507, 1120), (755, 94, 753, 1507), (591, 1508, 564, 46), (117, 1125, 1508, 591), (1125, 378, 1123, 1508), (404, 1509, 1125, 117), (4, 385, 1509, 404), (385, 98, 1124, 1509), (1124, 1510, 1126, 378), (98, 572, 1510, 1124), (572, 27, 563, 1510), (754, 1511, 565, 94), (280, 1129, 1511, 754), (1129, 379, 1127, 1511), (563, 1512, 1129, 280), (27, 620, 1512, 563), (620, 146, 1128, 1512), (1128, 1513, 1130, 379), (146, 433, 1513, 1128), (433, 10, 428, 1513), (473, 1514, 430, 24), (188, 1133, 1514, 473), (1133, 380, 1131, 1514), (662, 1515, 1133, 188), (69, 568, 1515, 662), (568, 285, 1132, 1515), (1132, 1516, 1134, 380), (285, 759, 1516, 1132), (759, 95, 757, 1516), (615, 1517, 568, 69), (141, 1137, 1517, 615), (1137, 381, 1135, 1517), (428, 1518, 1137, 141), (10, 445, 1518, 428), (445, 158, 1136, 1518), (1136, 1519, 1138, 381), (158, 632, 1519, 1136), (632, 39, 567, 1519), (758, 1520, 569, 95), (284, 1141, 1520, 758), (1141, 382, 1139, 1520), (567, 1521, 1141, 284), (39, 584, 1521, 567), (584, 110, 1140, 1521), (1140, 1522, 1142, 382), (110, 397, 1522, 1140), (397, 0, 396, 1522)])
me_cube.materials.append(mat_material)
me_cube.use_remesh_preserve_volume = False
me_cube.use_remesh_preserve_attributes = False
me_cube.use_mirror_vertex_groups = False
me_cube.update()

# ---- objects
ob_sun = bpy.data.objects.new('Sun', light_sun)
ob_hemi = bpy.data.objects.new('Hemi', light_hemi)
ob_cube_009 = bpy.data.objects.new('Cube.009', me_cube_009)
ob_cube_008 = bpy.data.objects.new('Cube.008', me_cube_008)
ob_cube_004 = bpy.data.objects.new('Cube.004', me_cube_004)
ob_cube_003 = bpy.data.objects.new('Cube.003', me_cube_003)
ob_cube_002 = bpy.data.objects.new('Cube.002', me_cube_002)
ob_cube_001 = bpy.data.objects.new('Cube.001', me_cube_001)
ob_cube = bpy.data.objects.new('Cube', me_cube)
ob_lamp = bpy.data.objects.new('Lamp', light_lamp)
ob_camera = bpy.data.objects.new('Camera', cam_camera)

# ---- transforms, parenting, visibility, modifiers, constraints
ob_sun.location = (0.03555, -8.499, 7.69)
ob_sun.rotation_euler = (0.9611, -0.0, 0.0)
ob_sun.lineart.crease_threshold = 0.0
ob_hemi.location = (-0.6912, 6.032, 12.5)
ob_hemi.rotation_euler = (-0.6233, -0.0, 0.0)
ob_hemi.lineart.crease_threshold = 0.0
ob_cube_009.location = (-0.7243, -0.06703, 5.128)
ob_cube_009.rotation_euler = (-0.0, 2.532, 0.0)
ob_cube_009.scale = (0.9952, 2.21, 0.07861)
ob_cube_009.lineart.crease_threshold = 0.0
ob_cube_008.location = (0.9605, -0.06703, 5.11)
ob_cube_008.rotation_euler = (0.0, 0.6214, 0.0)
ob_cube_008.scale = (0.9952, 2.21, 0.07861)
ob_cube_008.lineart.crease_threshold = 0.0
ob_cube_004.location = (1.629, 2.035, 0.3919)
ob_cube_004.scale = (0.1168, 0.1168, 0.2526)
ob_cube_004.lineart.crease_threshold = 0.0
ob_cube_003.location = (-1.372, 2.035, 0.3919)
ob_cube_003.scale = (0.1168, 0.1168, 0.2526)
ob_cube_003.lineart.crease_threshold = 0.0
ob_cube_002.location = (-1.372, -2.165, 0.3919)
ob_cube_002.scale = (0.1168, 0.1168, 0.2526)
ob_cube_002.lineart.crease_threshold = 0.0
ob_cube_001.location = (1.629, -2.165, 0.3919)
ob_cube_001.scale = (0.1168, 0.1168, 0.2526)
ob_cube_001.lineart.crease_threshold = 0.0
ob_cube.location = (0.1257, -0.06001, 2.575)
ob_cube.scale = (1.63, 2.227, 1.929)
ob_cube.lock_rotations_4d = False
ob_cube.empty_display_type = 'ARROWS'
ob_cube.lineart.crease_threshold = 0.0
ob_lamp.location = (13.35, 0.869, 4.681)
ob_lamp.rotation_euler = (0.6503, 0.05522, 1.866)
ob_lamp.scale = (0.9239, 0.9239, 0.9239)
ob_lamp.lock_rotations_4d = False
ob_lamp.empty_display_type = 'ARROWS'
ob_lamp.color = (0.0, 0.0, 0.0, 0.0)
ob_lamp.lineart.crease_threshold = 0.0
ob_camera.location = (16.34, -6.073, 4.163)
ob_camera.rotation_euler = (1.109, 0.01082, 0.8149)
ob_camera.scale = (0.9239, 0.9239, 0.9239)
ob_camera.lock_rotations_4d = False
ob_camera.empty_display_type = 'ARROWS'
ob_camera.color = (0.0, 0.0, 0.0, 0.0)
ob_camera.display_type = 'WIRE'
ob_camera.lineart.crease_threshold = 0.0

# ---- collection membership
col_collection_1.objects.link(ob_sun)
col_collection_1.objects.link(ob_hemi)
col_collection_1.objects.link(ob_cube_009)
col_collection_1.objects.link(ob_cube_008)
col_collection_1.objects.link(ob_cube_004)
col_collection_1.objects.link(ob_cube_003)
col_collection_1.objects.link(ob_cube_002)
col_collection_1.objects.link(ob_cube_001)
col_collection_1.objects.link(ob_cube)
col_collection_1.objects.link(ob_lamp)
col_collection_1.objects.link(ob_camera)

# ---- scene / render settings (as saved in the file)
scene.camera = ob_camera
scene.frame_start = 1; scene.frame_end = 250; scene.frame_set(1)
scene.render.engine = 'BLENDER_EEVEE_NEXT'
scene.render.image_settings.color_mode = 'RGB'
scene.render.image_settings.compression = 90
scene.render.resolution_percentage = 50
scene.render.dither_intensity = 0.0
scene.cycles.use_denoising = False
scene.cycles.samples = 10
scene.cycles.sampling_pattern = 'TABULATED_SOBOL'
scene.cycles.light_sampling_threshold = 0.0
scene.cycles.use_adaptive_sampling = False
scene.cycles.use_light_tree = False
scene.cycles.blur_glossy = 0.0
scene.cycles.volume_bounces = 1
scene.cycles.pixel_filter_type = 'GAUSSIAN'
scene.cycles.sample_clamp_indirect = 0.0
scene.view_settings.view_transform = 'Standard'
bpy.context.view_layer.update()
